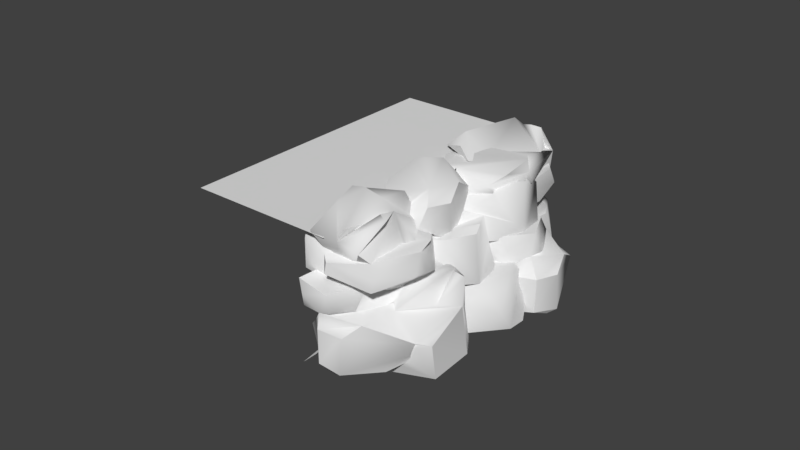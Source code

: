 # Source: Cliff_middle.blend  (saved by Blender 2.78.0; exported with 4.5.12 LTS)
import bpy
from mathutils import Matrix  # noqa: F401  (used for matrix-valued properties, if any)

bpy.ops.wm.read_factory_settings(use_empty=True)
scene = bpy.context.scene
scene.name = 'Scene'

# ---- collections
col_collection_1 = bpy.data.collections.new('Collection 1'); scene.collection.children.link(col_collection_1)

# ---- world
world_world = bpy.data.worlds.new('World'); scene.world = world_world
world_world.color = (0.05088, 0.05088, 0.05088)
world_world.use_sun_shadow = False
world_world.sun_shadow_jitter_overblur = 0.0
world_world.cycles.sampling_method = 'MANUAL'

# ---- meshes
me_scene_003 = bpy.data.meshes.new('Scene.003')
me_scene_003.from_pydata([(193.0, 224.6, -45.56), (251.8, 219.8, -41.77), (257.2, 226.9, -9.239), (155.6, 224.8, 45.25), (164.1, 223.9, -18.85), (173.8, 219.7, 58.0), (231.5, 219.3, 42.35), (190.0, 217.3, -57.8), (271.5, 203.1, -117.1), (161.2, 214.7, -68.72), (123.7, 211.3, -34.24), (251.6, 187.7, -57.72), (251.2, 174.8, -4.469), (154.4, 186.4, 59.28), (215.1, 194.4, 57.75), (265.9, 189.7, -5.487), (261.4, 211.2, 3.716), (143.8, 210.9, 50.24), (158.8, 209.0, 61.24), (132.4, 214.4, 12.08), (122.4, 205.9, -19.99), (205.4, 207.0, 62.57), (173.7, 189.1, 64.96), (161.0, 194.9, 34.72), (257.2, 199.7, 13.67), (256.3, 196.1, -22.05), (278.5, 125.4, -3.903), (269.9, 180.7, -30.08), (250.4, 149.8, 59.74), (264.7, 117.6, 47.55), (216.2, 129.2, 87.82), (175.1, 172.2, 79.4), (200.8, 123.7, 85.75), (257.0, 75.9, -57.63), (247.7, 32.89, -54.88), (242.2, 86.6, -38.71), (308.0, 0.3946, 62.78), (242.3, 5.041, 77.42), (301.6, 6.259, -52.0), (260.8, 98.77, -26.19), (325.5, 88.77, 27.33), (289.5, 96.51, -36.16), (291.5, 69.93, 84.63), (263.5, 69.89, 82.12), (330.9, 52.86, -37.79), (279.0, 78.48, -59.33), (319.7, 67.0, 55.16), (234.4, 45.36, 83.91), (322.9, 8.739, 59.59), (290.5, 11.39, 84.07), (224.5, 136.7, 54.65), (281.1, 129.5, 46.73), (236.0, 136.7, -46.2), (264.4, 136.4, -6.036), (252.9, 129.5, -51.9), (281.6, 124.7, -19.97), (228.5, 132.3, 75.49), (172.6, 124.1, 68.57), (243.6, 110.2, 80.92), (210.9, 98.38, 78.06), (277.5, 97.32, 62.46), (238.9, 89.26, 78.27), (291.2, 102.0, 50.74), (187.5, 85.33, 63.06), (273.7, 85.7, -34.9), (217.5, 86.07, -48.83), (294.8, 86.95, 16.95), (104.7, 222.7, 31.15), (45.03, 200.9, 95.39), (89.91, 233.4, 50.07), (172.1, 152.8, 81.96), (48.6, 202.7, 121.6), (108.6, 245.5, 62.59), (136.2, 236.3, 149.8), (173.3, 235.5, 116.1), (137.3, 243.3, 52.62), (139.2, 216.7, 173.4), (178.7, 199.6, 51.0), (141.2, 213.2, 28.84), (126.7, 225.3, 29.45), (167.5, 213.8, 143.9), (82.14, 192.1, 172.7), (170.6, 155.5, 148.4), (141.9, 148.0, 182.9), (130.5, 183.7, 157.0), (92.1, 170.5, 122.9), (69.94, 76.86, 234.5), (12.9, 80.69, 199.5), (10.11, 219.9, 187.6), (25.89, 234.3, 161.6), (10.2, 109.8, 158.0), (7.858, 109.4, 214.5), (83.8, 242.8, 207.8), (-2.058, 216.5, 277.1), (88.24, 233.9, 241.5), (99.42, 229.8, 256.5), (131.3, 103.7, 207.2), (54.91, 150.6, 257.3), (74.3, 203.0, 307.1), (118.0, 118.3, 233.2), (61.02, 101.8, 243.8), (101.1, 228.4, 216.8), (122.7, 159.8, 210.8), (128.9, 177.3, 200.0), (50.61, 241.0, 177.6), (103.3, 234.6, 161.5), (122.9, 159.0, 163.6), (166.1, 164.6, 165.0), (170.8, 171.7, 142.8), (206.4, 169.6, 112.3), (96.05, 160.0, 67.93), (205.5, 166.1, 76.6), (204.1, 162.0, 131.9), (227.7, 95.38, 94.74), (190.0, 107.8, 48.1), (219.0, 150.7, 68.57), (228.1, 84.66, 113.7), (213.9, 87.57, 146.2), (165.4, 99.16, 186.5), (150.0, 93.71, 184.4), (144.6, 178.4, 234.1), (150.6, 179.7, 197.7), (127.8, 185.3, 181.3), (116.3, 178.4, 135.4), (145.0, 173.5, 167.4), (17.01, 180.8, 274.8), (77.64, 181.2, 292.2), (21.65, 173.0, 285.3), (92.65, 159.0, 297.6), (19.98, 156.0, 287.8), (141.0, 146.2, 249.8), (88.0, 138.1, 295.0), (154.7, 150.9, 238.1), (50.94, 134.2, 250.4), (33.86, 137.7, 245.2), (126.1, 134.1, 247.7), (38.22, 134.7, 215.4), (137.2, 134.5, 152.5), (158.3, 135.8, 204.3), (151.7, 136.7, 174.5), (148.9, 145.9, 160.9), (20.15, 159.6, 217.9), (171.1, 82.27, 154.6), (254.6, 92.87, 103.3), (144.2, 83.23, 58.9), (253.6, 89.29, 67.56), (275.8, 18.61, 85.71), (267.2, 73.92, 59.53), (268.0, 6.348, 90.87), (276.3, 7.902, 104.6), (247.7, 43.0, 149.3), (262.0, 10.81, 137.2), (206.2, 70.78, 27.28), (198.2, 16.95, 175.4), (198.0, 62.5, 175.4), (180.0, 31.81, 147.6), (201.8, 45.57, 159.1), (166.3, 83.14, 137.3), (203.0, 0.8621, 160.5), (169.4, -25.57, 241.5), (102.5, -21.74, 243.0), (93.7, 117.5, 234.5), (92.86, 131.8, 204.1), (77.75, 7.379, 209.6), (96.58, 61.45, 251.0), (104.2, 42.13, 257.3), (106.4, 7.005, 258.3), (113.4, 25.84, 266.7), (170.9, 106.4, 253.5), (183.4, 131.5, 193.3), (200.9, 127.4, 199.9), (208.7, 0.7392, 204.0), (144.6, 48.47, 268.2), (116.5, 66.93, 253.8), (169.2, 48.18, 268.8), (204.9, 100.6, 236.1), (181.7, 126.0, 173.4), (157.9, 132.2, 162.1), (105.5, 219.8, 204.5), (48.68, 226.9, 284.9), (79.1, 189.7, 233.2), (40.54, 211.2, 291.1), (-19.32, 194.6, 246.1), (15.08, 201.7, 215.3), (58.1, 199.7, 233.8), (83.25, 125.4, 245.2), (90.56, 151.3, 241.5), (66.45, 114.7, 253.9), (30.97, 117.6, 255.5), (-26.54, 129.2, 229.7), (-31.51, 169.3, 214.8), (36.38, 0.3946, 301.1), (106.1, 6.056, 285.1), (-5.708, 5.041, 248.5), (136.6, 6.259, 244.8), (95.45, 98.77, 219.5), (75.91, 88.77, 301.2), (9.485, 69.93, 295.9), (-0.5945, 69.89, 269.6), (113.3, 93.19, 259.8), (140.1, 66.41, 233.9), (48.38, 67.0, 308.2), (-15.02, 45.36, 244.3), (45.79, 8.739, 313.0), (9.52, 11.39, 294.7), (136.9, 27.84, 271.0), (6.88, 136.7, 222.5), (24.1, 129.5, 300.1), (74.26, 130.8, 259.2), (78.92, 136.4, 231.6), (115.0, 129.5, 201.0), (-24.88, 132.3, 265.6), (-19.01, 110.2, 273.1), (12.53, 97.32, 295.4), (-18.68, 89.26, 267.7), (29.08, 102.0, 302.6), (60.81, 95.9, 277.4), (71.69, 86.95, 269.0), (112.8, 92.97, 228.9), (106.5, 97.09, 241.5), (4.327, 92.87, 235.0), (8.293, 87.3, 186.6), (28.11, 89.29, 264.1), (1.621, 18.61, 282.3), (8.923, 44.48, 278.6), (26.92, 31.09, 227.9), (-15.18, 7.902, 291.0), (23.71, 31.13, 199.0), (11.4, 78.2, 266.0), (22.06, 57.39, 184.9), (23.4, 70.78, 194.0), (221.7, 183.0, -146.1), (210.6, 183.7, -168.2), (139.2, 170.5, -94.33), (167.3, 219.9, 6.189), (149.4, 234.3, -18.36), (216.9, 242.8, -136.2), (268.5, 208.9, -76.61), (244.6, 233.9, -133.2), (261.2, 229.8, -134.6), (257.3, 103.7, -149.6), (249.0, 150.6, -8.389), (254.5, 164.1, -21.46), (285.1, 203.0, -107.0), (276.1, 118.3, -127.4), (238.8, 101.8, -19.24), (230.3, 228.4, -145.5), (257.2, 159.8, -140.3), (249.7, 177.3, -150.2), (149.5, 241.0, -62.53), (207.4, 87.57, -197.8), (225.9, 99.16, -137.6), (218.1, 93.71, -124.2), (239.7, 139.3, -168.3), (285.1, 183.2, -80.39), (276.0, 178.4, -128.8), (244.7, 179.7, -148.3), (174.1, 178.4, -140.6), (214.6, 173.5, -154.8), (226.6, 180.8, 6.033), (240.4, 173.0, 8.499), (293.1, 159.0, -81.02), (263.9, 147.2, -23.24), (289.1, 146.2, -119.5), (274.8, 138.1, -49.04), (283.6, 150.9, -136.6), (241.1, 134.2, -7.381), (267.4, 134.1, -77.86), (253.8, 135.8, -152.9), (210.1, 145.9, -160.9), (195.6, 31.81, -166.1), (206.5, 45.57, -165.1), (183.0, 81.28, -149.4), (194.0, -16.53, -159.0), (208.3, 0.862, -165.6), (244.6, -33.89, -114.8), (270.1, -25.57, -103.6), (254.0, -21.74, -57.86), (242.8, 117.5, -52.98), (214.4, 131.8, -63.88), (258.0, 99.38, -48.94), (259.1, 61.45, -49.31), (269.6, 7.005, -55.56), (280.1, 25.84, -58.77), (206.2, 140.4, -122.4), (281.8, 106.4, -100.3), (281.9, 98.86, -86.8), (231.0, 131.5, -134.9), (243.8, 127.4, -148.6), (250.6, 0.7391, -154.2), (295.2, 48.18, -92.83), (278.8, 100.6, -138.4), (211.9, 126.0, -141.0), (200.5, 132.2, -140.0), (234.9, 210.6, -156.1), (10.48, 210.6, -266.0), (19.1, 210.6, 284.4), (194.6, 218.0, -20.09), (104.0, 218.0, 164.9), (-205.3, 210.6, 174.4), (30.75, 218.0, 129.0), (121.4, 218.0, -55.96), (127.0, 210.6, 64.16), (-97.42, 210.6, -45.8)], [], [(43, 42, 60, 145), (79, 3, 19), (21, 6, 2, 3, 5), (269, 258, 256, 255, 265, 268), (52, 25, 27), (16, 2, 6), (243, 11, 8), (3, 79, 17), (19, 10, 20), (18, 5, 3), (298, 81, 122, 76, 73), (290, 276, 289, 291), (28, 30, 29), (29, 30, 32), (57, 111, 31), (42, 43, 47, 37, 49), (49, 36, 48), (26, 27, 25, 24, 28, 29), (132, 120, 126, 128, 130), (59, 63, 61), (55, 64, 54), (41, 64, 55), (67, 68, 69), (168, 199, 172, 173, 165, 167, 174, 175), (200, 172, 205, 194), (40, 44, 45, 41), (122, 81, 82), (113, 116, 114), (33, 35, 39, 41, 45), (89, 300, 88), (90, 87, 91), (235, 234, 297, 237, 236, 249), (101, 92, 181), (101, 181, 94), (112, 117, 116, 113, 30, 111, 109), (94, 95, 101), (100, 87, 86), (104, 300, 89), (56, 57, 59, 61, 58), (104, 92, 105), (241, 245, 244, 243, 242), (15, 12, 11, 243), (110, 106, 107, 108, 109, 111, 31), (113, 114, 30), (30, 114, 115), (107, 106, 139), (105, 123, 85, 300, 104), (160, 159, 174, 167, 166), (111, 30, 115), (117, 118, 119), (215, 207, 211, 212, 213), (130, 128, 131), (208, 207, 215, 216), (14, 24, 23, 22), (131, 133, 135), (268, 265, 263, 264, 267), (200, 218, 199, 172), (148, 146, 149), (117, 142, 154), (41, 55, 51, 62, 66), (146, 147, 145, 143, 150, 151, 149), (147, 152, 145), (150, 154, 153, 151), (156, 158, 155), (163, 160, 166), (199, 99, 219), (176, 168, 169), (219, 99, 161), (199, 173, 172), (173, 199, 219), (173, 219, 164), (169, 170, 176), (89, 88, 93, 181, 92, 104), (256, 231, 248, 254, 255), (197, 201, 196, 213), (277, 276, 290, 283, 282), (176, 177, 139), (112, 107, 139, 118, 117), (190, 189, 188, 125, 182), (298, 73, 72, 69, 68, 71), (196, 172, 199), (201, 197, 204, 203), (180, 184, 125), (2, 16, 15, 243, 1), (195, 198, 213), (213, 198, 197), (42, 46, 40, 60), (8, 7, 0, 1, 243), (46, 42, 49, 48), (188, 187, 185, 186, 125), (191, 192, 203), (193, 191, 204), (204, 191, 203), (211, 207, 208, 209, 206), (218, 210, 209, 208, 161, 219), (213, 212, 214), (205, 172, 203, 192, 194), (126, 127, 129, 131, 128), (208, 216, 161), (161, 216, 219), (219, 216, 217), (181, 98, 95, 94), (75, 72, 73, 74), (276, 275, 273, 274, 289), (108, 80, 76, 122, 82), (285, 286, 290, 291), (67, 69, 72, 75, 79), (76, 80, 74, 73), (64, 65, 278, 54), (218, 195, 213, 196, 199), (101, 84, 123, 105, 92), (109, 108, 107, 112), (293, 284, 292, 272), (246, 232, 257, 233, 301, 249, 236), (239, 243, 244, 240, 253, 247, 248, 232, 246), (183, 134, 97, 98, 181, 93), (138, 132, 130, 131, 135), (122, 121, 124, 123), (15, 16, 6, 21, 14, 260, 12), (62, 51, 56, 58, 60), (3, 2, 1, 0, 4, 9, 10, 19), (133, 131, 129, 134), (176, 170, 154, 156, 157, 177), (46, 48, 44, 40), (97, 100, 99, 98), (222, 224, 228), (228, 230, 222), (221, 220, 230), (286, 285, 284, 279, 278, 280), (229, 230, 227), (223, 226, 225), (231, 256, 258, 257), (171, 158, 156, 154, 170, 175), (66, 62, 60, 147), (41, 39, 145, 60, 40), (52, 54, 278, 65), (184, 183, 182, 125), (168, 176, 139, 162, 161, 99, 199), (103, 84, 101, 95, 98, 99, 96, 83, 102), (120, 121, 122, 103, 180, 125, 127, 126), (38, 44, 48), (138, 139, 140, 124, 121, 120, 132), (33, 45, 44, 38, 282, 34), (217, 216, 215, 213, 214, 222), (18, 13, 14, 21, 5), (82, 70, 77), (303, 302, 294, 295), (111, 30, 28, 24, 14, 22, 31), (51, 55, 54, 52, 53, 50, 56), (291, 288, 287, 285), (52, 27, 26), (255, 254, 261, 263, 265), (117, 154, 150, 143), (74, 77, 78, 79, 75), (178, 179, 181, 180), (117, 143, 145, 144, 142), (235, 301, 234), (246, 236, 237), (246, 237, 238), (237, 239, 238), (237, 242, 243), (243, 8, 237), (239, 237, 8), (243, 239, 8), (238, 239, 246), (249, 301, 235), (201, 203, 172, 196), (137, 138, 135, 136), (250, 251, 252), (127, 125, 141, 134, 129), (11, 254, 248), (74, 80, 108, 82, 77), (61, 147, 60, 58), (263, 261, 264), (262, 266, 264), (264, 266, 267), (268, 284, 269), (254, 260, 262, 264, 261), (271, 274, 270), (292, 284, 285), (292, 285, 287), (168, 175, 170, 169), (271, 272, 292, 288, 291, 289, 274), (280, 281, 283, 290, 286), (260, 254, 11, 259), (287, 288, 292), (171, 159, 158), (197, 198, 202, 193, 204), (174, 159, 171, 175), (299, 296, 302, 303)])
me_scene_003.polygons.foreach_set('use_smooth', [1, 1, 1, 1, 1, 1, 1, 1, 1, 1, 1, 1, 1, 1, 1, 1, 1, 1, 1, 1, 1, 1, 1, 1, 1, 1, 1, 1, 1, 1, 1, 1, 1, 1, 1, 1, 1, 1, 1, 1, 1, 1, 1, 1, 1, 1, 1, 1, 1, 1, 1, 1, 1, 1, 1, 1, 1, 1, 1, 1, 1, 1, 1, 1, 1, 1, 1, 1, 1, 1, 1, 1, 1, 1, 1, 1, 1, 1, 1, 1, 1, 1, 1, 1, 1, 1, 1, 1, 1, 1, 1, 1, 1, 1, 1, 1, 1, 1, 1, 1, 1, 1, 1, 1, 1, 1, 1, 1, 1, 1, 1, 1, 1, 1, 1, 1, 1, 1, 1, 1, 1, 1, 1, 1, 1, 1, 1, 1, 1, 1, 1, 1, 1, 1, 1, 1, 1, 1, 1, 1, 1, 1, 1, 1, 1, 1, 0, 1, 1, 1, 1, 1, 1, 1, 1, 1, 1, 1, 1, 1, 1, 1, 1, 1, 1, 1, 1, 1, 1, 1, 1, 1, 1, 1, 1, 1, 1, 1, 1, 1, 1, 1, 1, 1, 1, 1, 1, 1, 1, 0])
_k = set([(1, 2), (2, 6), (6, 21), (7, 8), (8, 237), (8, 239), (8, 243), (9, 10), (10, 20), (12, 260), (13, 14), (14, 22), (14, 260), (15, 16), (17, 79), (22, 23), (22, 31), (24, 25), (26, 29), (29, 30), (30, 32), (30, 113), (31, 57), (31, 111), (33, 34), (33, 35), (33, 45), (35, 39), (36, 48), (37, 49), (38, 282), (39, 41), (40, 44), (40, 46), (41, 45), (41, 64), (42, 43), (42, 46), (42, 49), (42, 60), (43, 47), (44, 45), (48, 49), (51, 55), (51, 56), (52, 54), (54, 55), (54, 278), (56, 57), (60, 62), (61, 63), (61, 147), (64, 65), (65, 278), (66, 147), (67, 69), (67, 79), (68, 69), (69, 72), (70, 77), (72, 75), (73, 76), (74, 77), (74, 80), (75, 79), (76, 80), (76, 122), (77, 78), (78, 79), (81, 298), (84, 101), (84, 123), (85, 123), (86, 87), (86, 100), (87, 91), (88, 89), (89, 300), (92, 104), (94, 95), (94, 101), (97, 98), (97, 100), (97, 134), (98, 99), (104, 300), (105, 123), (106, 107), (106, 110), (106, 139), (107, 112), (108, 109), (109, 112), (113, 116), (114, 116), (116, 117), (117, 118), (117, 142), (118, 119), (120, 121), (120, 126), (121, 124), (123, 124), (125, 127), (125, 141), (126, 127), (127, 129), (129, 131), (129, 134), (130, 132), (131, 133), (131, 135), (133, 134), (135, 138), (138, 139), (142, 144), (142, 154), (146, 147), (146, 149), (148, 149), (149, 151), (154, 170), (156, 157), (156, 158), (157, 177), (158, 171), (159, 160), (159, 171), (159, 174), (160, 166), (161, 162), (161, 208), (164, 219), (165, 167), (166, 167), (168, 199), (169, 170), (169, 176), (171, 175), (172, 196), (172, 200), (174, 175), (180, 181), (180, 184), (183, 184), (185, 186), (185, 187), (187, 188), (188, 189), (191, 192), (191, 193), (191, 203), (192, 194), (193, 204), (194, 205), (195, 218), (196, 201), (197, 201), (197, 204), (197, 213), (198, 202), (199, 218), (199, 219), (203, 204), (207, 208), (207, 211), (208, 216), (213, 215), (214, 222), (216, 217), (217, 222), (218, 219), (220, 221), (221, 230), (223, 226), (224, 228), (227, 229), (229, 230), (232, 246), (232, 257), (233, 257), (234, 235), (235, 301), (236, 249), (238, 239), (238, 246), (241, 242), (241, 245), (243, 244), (249, 301), (250, 251), (251, 252), (254, 255), (254, 260), (255, 256), (256, 258), (257, 258), (259, 260), (263, 265), (264, 266), (264, 267), (267, 268), (268, 284), (271, 272), (271, 274), (272, 293), (273, 274), (274, 289), (275, 276), (276, 277), (276, 289), (276, 290), (277, 282), (278, 279), (278, 280), (280, 281), (280, 286), (281, 283), (282, 283), (285, 286), (287, 288), (287, 292), (289, 291), (290, 291)])
me_scene_003.attributes.new('sharp_edge', 'BOOLEAN', 'EDGE').data.foreach_set('value', [ (min(e.vertices), max(e.vertices)) in _k for e in me_scene_003.edges])
_uv = me_scene_003.uv_layers.new(name='UVSet0')
_uv.uv.foreach_set('vector', [0.794, 0.9341, 0.7912, 0.931, 0.7943, 0.9287, 0.7957, 0.933, 0.9611, 0.9274, 0.9647, 0.9256, 0.9606, 0.9297, 0.9738, 0.9241, 0.9749, 0.9295, 0.9751, 0.9373, 0.9647, 0.9256, 0.9677, 0.9242, 0.8684, 0.9237, 0.8709, 0.9279, 0.8671, 0.9312, 0.8632, 0.9347, 0.86, 0.9323, 0.8614, 0.9266, 0.8236, 0.9132, 0.8321, 0.9175, 0.8293, 0.9181, 0.9774, 0.936, 0.9751, 0.9373, 0.9749, 0.9295, 0.9752, 0.9428, 0.9775, 0.9456, 0.9738, 0.9456, 0.9653, 0.9235, 0.9611, 0.9274, 0.9628, 0.9237, 0.9606, 0.9297, 0.9558, 0.9354, 0.955, 0.9331, 0.9654, 0.9217, 0.9677, 0.9242, 0.9653, 0.9235, 0.794, 0.9341, 0.7955, 0.9399, 0.7874, 0.9338, 0.7912, 0.931, 0.7943, 0.9287, 0.8548, 0.85, 0.866, 0.8424, 0.8703, 0.8515, 0.8578, 0.8612, 0.8384, 0.9321, 0.8465, 0.9345, 0.836, 0.9377, 0.8947, 0.9893, 0.8908, 0.9942, 0.8892, 0.9941, 0.8536, 0.932, 0.8471, 0.9277, 0.8504, 0.925, 0.7912, 0.931, 0.794, 0.9341, 0.7955, 0.9399, 0.7892, 0.9433, 0.7842, 0.9362, 0.7685, 0.9807, 0.7677, 0.9835, 0.7661, 0.984, 0.8227, 0.9233, 0.8302, 0.9191, 0.8321, 0.9197, 0.8344, 0.922, 0.8384, 0.9321, 0.8258, 0.9309, 0.86, 0.9323, 0.8632, 0.9347, 0.8619, 0.9422, 0.8576, 0.9406, 0.858, 0.9342, 0.8617, 0.95, 0.8632, 0.9548, 0.8572, 0.9484, 0.8709, 0.9279, 0.8765, 0.9238, 0.877, 0.9306, 0.8684, 0.9237, 0.8697, 0.9217, 0.8709, 0.9279, 0.8098, 0.9219, 0.8094, 0.9351, 0.808, 0.9251, 0.8533, 0.8594, 0.8464, 0.8577, 0.8503, 0.85, 0.8456, 0.8532, 0.8429, 0.8498, 0.8442, 0.8467, 0.8548, 0.85, 0.8578, 0.8612, 0.8085, 0.9158, 0.8007, 0.9139, 0.8003, 0.9101, 0.8028, 0.9052, 0.7947, 0.9225, 0.8007, 0.9139, 0.8082, 0.9189, 0.8043, 0.9207, 0.7874, 0.9338, 0.7955, 0.9399, 0.7803, 0.9301, 0.8227, 0.9233, 0.8218, 0.9265, 0.8236, 0.9132, 0.8098, 0.9219, 0.808, 0.9251, 0.8051, 0.9243, 0.8043, 0.9207, 0.8082, 0.9189, 0.8411, 0.8653, 0.8352, 0.8666, 0.8428, 0.8611, 0.8322, 0.8491, 0.8361, 0.8418, 0.8408, 0.8447, 0.8411, 0.8653, 0.8428, 0.8611, 0.8468, 0.8608, 0.8533, 0.8594, 0.8507, 0.8704, 0.8452, 0.8696, 0.8533, 0.87, 0.8507, 0.8704, 0.8533, 0.8594, 0.8533, 0.87, 0.8533, 0.8594, 0.8545, 0.8687, 0.8355, 0.9248, 0.8258, 0.9309, 0.8218, 0.9265, 0.8227, 0.9233, 0.8262, 0.9215, 0.8321, 0.9197, 0.8344, 0.922, 0.8545, 0.8687, 0.8577, 0.8683, 0.8537, 0.872, 0.8531, 0.8413, 0.8423, 0.8381, 0.8532, 0.8368, 0.8442, 0.8706, 0.8384, 0.8714, 0.8411, 0.8653, 0.8629, 0.9439, 0.8695, 0.9511, 0.8617, 0.95, 0.8572, 0.9484, 0.8587, 0.9451, 0.8452, 0.8696, 0.8507, 0.8704, 0.8497, 0.8724, 0.8548, 0.85, 0.8618, 0.8445, 0.8676, 0.8526, 0.8578, 0.8612, 0.8561, 0.8531, 0.9802, 0.9377, 0.983, 0.9372, 0.9775, 0.9456, 0.9752, 0.9428, 0.8428, 0.9071, 0.8488, 0.9213, 0.8429, 0.9247, 0.8406, 0.9225, 0.8344, 0.922, 0.8321, 0.9175, 0.8333, 0.9155, 0.8227, 0.9233, 0.8236, 0.9132, 0.8262, 0.9215, 0.8262, 0.9215, 0.8236, 0.9132, 0.8293, 0.9181, 0.8429, 0.9247, 0.8488, 0.9213, 0.8471, 0.9277, 0.8497, 0.8724, 0.8497, 0.8798, 0.8436, 0.8813, 0.8384, 0.8714, 0.8442, 0.8706, 0.8423, 0.8381, 0.8532, 0.8368, 0.8548, 0.85, 0.8442, 0.8467, 0.8431, 0.8433, 0.8321, 0.9197, 0.8262, 0.9215, 0.8302, 0.9191, 0.8947, 0.9893, 0.8908, 0.9942, 0.8892, 0.9941, 0.86, 0.9323, 0.8632, 0.9347, 0.8619, 0.9422, 0.8576, 0.9406, 0.858, 0.9342, 0.858, 0.9342, 0.8576, 0.9406, 0.8541, 0.9392, 0.8671, 0.9312, 0.8632, 0.9347, 0.86, 0.9323, 0.8624, 0.9307, 0.8429, 0.9247, 0.8344, 0.922, 0.8468, 0.9163, 0.8488, 0.9213, 0.8528, 0.9839, 0.8573, 0.9812, 0.8526, 0.9868, 0.8614, 0.9266, 0.86, 0.9323, 0.858, 0.9342, 0.8541, 0.9392, 0.855, 0.9341, 0.8085, 0.9158, 0.8043, 0.9207, 0.8018, 0.92, 0.8007, 0.9139, 0.8204, 0.9238, 0.8227, 0.9233, 0.8218, 0.9265, 0.8429, 0.9247, 0.8488, 0.9213, 0.8471, 0.9277, 0.8684, 0.9237, 0.8709, 0.9279, 0.8632, 0.9347, 0.86, 0.9323, 0.8614, 0.9266, 0.8227, 0.9233, 0.8302, 0.9191, 0.8321, 0.9197, 0.8344, 0.922, 0.8384, 0.9321, 0.8258, 0.9309, 0.8218, 0.9265, 0.8293, 0.9181, 0.8313, 0.9081, 0.8321, 0.9175, 0.8384, 0.9321, 0.8471, 0.9277, 0.8892, 0.9941, 0.836, 0.9377, 0.8563, 0.8853, 0.8558, 0.8927, 0.852, 0.8875, 0.8322, 0.8491, 0.8361, 0.8418, 0.8408, 0.8447, 0.8464, 0.8577, 0.8468, 0.8608, 0.8434, 0.858, 0.8533, 0.87, 0.8533, 0.8594, 0.8545, 0.8687, 0.8434, 0.858, 0.8468, 0.8608, 0.8428, 0.8611, 0.8464, 0.8577, 0.8456, 0.8532, 0.8503, 0.85, 0.8456, 0.8532, 0.8464, 0.8577, 0.8434, 0.858, 0.8456, 0.8532, 0.8434, 0.858, 0.8423, 0.8531, 0.8545, 0.8687, 0.8577, 0.8683, 0.8537, 0.872, 0.8411, 0.8653, 0.8428, 0.8611, 0.8468, 0.8608, 0.8533, 0.8594, 0.8507, 0.8704, 0.8452, 0.8696, 0.8671, 0.9312, 0.8708, 0.9324, 0.8688, 0.9351, 0.8619, 0.9422, 0.8632, 0.9347, 0.7912, 0.931, 0.7892, 0.9243, 0.7947, 0.9225, 0.7943, 0.9287, 0.8423, 0.8381, 0.8532, 0.8368, 0.8548, 0.85, 0.8442, 0.8467, 0.8431, 0.8433, 0.8537, 0.872, 0.8497, 0.8724, 0.8507, 0.8704, 0.8355, 0.9248, 0.8429, 0.9247, 0.8454, 0.9282, 0.8465, 0.9345, 0.8348, 0.9361, 0.8454, 0.9282, 0.8465, 0.9345, 0.836, 0.9377, 0.8346, 0.9272, 0.8429, 0.9247, 0.7957, 0.933, 0.7943, 0.9287, 0.8051, 0.9243, 0.808, 0.9251, 0.8094, 0.9351, 0.8061, 0.9375, 0.7947, 0.9225, 0.8007, 0.9139, 0.8018, 0.92, 0.7892, 0.9243, 0.7912, 0.931, 0.7842, 0.9362, 0.7803, 0.9301, 0.8321, 0.9197, 0.8344, 0.922, 0.8346, 0.9272, 0.9751, 0.9373, 0.9774, 0.936, 0.9802, 0.9377, 0.9752, 0.9428, 0.9741, 0.9415, 0.8051, 0.9243, 0.7957, 0.933, 0.7943, 0.9287, 0.7943, 0.9287, 0.7957, 0.933, 0.7912, 0.931, 0.7912, 0.931, 0.7892, 0.9243, 0.7947, 0.9225, 0.7943, 0.9287, 0.9738, 0.9456, 0.9648, 0.9422, 0.9658, 0.9401, 0.9741, 0.9415, 0.9752, 0.9428, 0.7892, 0.9243, 0.7912, 0.931, 0.7842, 0.9362, 0.7803, 0.9301, 0.8258, 0.9309, 0.8218, 0.9265, 0.8227, 0.9233, 0.8262, 0.9215, 0.8346, 0.9272, 0.7677, 0.9835, 0.7684, 0.9903, 0.7661, 0.984, 0.7732, 0.9801, 0.7677, 0.9835, 0.7685, 0.9807, 0.7685, 0.9807, 0.7677, 0.9835, 0.7661, 0.984, 0.8619, 0.9422, 0.8632, 0.9347, 0.8671, 0.9312, 0.8708, 0.9324, 0.866, 0.9424, 0.8765, 0.9238, 0.877, 0.9306, 0.8708, 0.9324, 0.8671, 0.9312, 0.8709, 0.9279, 0.8684, 0.9237, 0.858, 0.9342, 0.8576, 0.9406, 0.8541, 0.9392, 0.7982, 0.9112, 0.8007, 0.9139, 0.7833, 0.9149, 0.7934, 0.9082, 0.8028, 0.9052, 0.8629, 0.9439, 0.8695, 0.9511, 0.8677, 0.9533, 0.8572, 0.9484, 0.8587, 0.9451, 0.8671, 0.9312, 0.8624, 0.9307, 0.8709, 0.9279, 0.8709, 0.9279, 0.8624, 0.9307, 0.8684, 0.9237, 0.8684, 0.9237, 0.8613, 0.9291, 0.8614, 0.9266, 0.8533, 0.8594, 0.8578, 0.8612, 0.8577, 0.8683, 0.8545, 0.8687, 0.8043, 0.9207, 0.8051, 0.9243, 0.7943, 0.9287, 0.7947, 0.9225, 0.8491, 0.9763, 0.847, 0.979, 0.8403, 0.979, 0.8402, 0.9754, 0.8439, 0.9735, 0.7833, 0.9265, 0.7892, 0.9243, 0.7912, 0.931, 0.7874, 0.9338, 0.7803, 0.9301, 0.8533, 0.8594, 0.8518, 0.8578, 0.8548, 0.85, 0.8578, 0.8612, 0.8098, 0.9219, 0.808, 0.9251, 0.8051, 0.9243, 0.8043, 0.9207, 0.8082, 0.9189, 0.7912, 0.931, 0.7892, 0.9243, 0.7947, 0.9225, 0.7943, 0.9287, 0.8777, 0.923, 0.8853, 0.9296, 0.8783, 0.9289, 0.877, 0.9306, 0.8043, 0.9207, 0.8051, 0.9243, 0.7943, 0.9287, 0.7947, 0.9225, 0.8018, 0.92, 0.8537, 0.872, 0.8518, 0.8799, 0.8497, 0.8798, 0.8497, 0.8724, 0.8507, 0.8704, 0.8344, 0.922, 0.8406, 0.9225, 0.8429, 0.9247, 0.8355, 0.9248, 0.8497, 0.8724, 0.8507, 0.8704, 0.8537, 0.872, 0.8497, 0.8798, 0.8537, 0.872, 0.8518, 0.8799, 0.8497, 0.8798, 0.8436, 0.8813, 0.8384, 0.8714, 0.8452, 0.8696, 0.8507, 0.8704, 0.8577, 0.8683, 0.8578, 0.8612, 0.8676, 0.8526, 0.8727, 0.8534, 0.8721, 0.8618, 0.8668, 0.8603, 0.8588, 0.8791, 0.8518, 0.8799, 0.8537, 0.872, 0.8464, 0.8577, 0.8503, 0.85, 0.8548, 0.85, 0.8578, 0.8612, 0.8533, 0.8594, 0.8468, 0.8608, 0.8614, 0.9266, 0.86, 0.9323, 0.858, 0.9342, 0.8541, 0.9392, 0.855, 0.9341, 0.8708, 0.9324, 0.8671, 0.9312, 0.8709, 0.9279, 0.877, 0.9306, 0.9802, 0.9377, 0.9774, 0.936, 0.9749, 0.9295, 0.9738, 0.9241, 0.9767, 0.9251, 0.9826, 0.933, 0.983, 0.9372, 0.86, 0.9323, 0.8632, 0.9347, 0.8619, 0.9422, 0.8576, 0.9406, 0.858, 0.9342, 0.9647, 0.9256, 0.9751, 0.9373, 0.9741, 0.9415, 0.9658, 0.9401, 0.9626, 0.9352, 0.9597, 0.9429, 0.9558, 0.9354, 0.9606, 0.9297, 0.8632, 0.9548, 0.8572, 0.9484, 0.8677, 0.9533, 0.8657, 0.9564, 0.8537, 0.872, 0.8577, 0.8683, 0.8588, 0.8791, 0.8563, 0.8853, 0.8497, 0.8798, 0.8497, 0.8724, 0.7892, 0.9243, 0.7833, 0.9149, 0.8007, 0.9139, 0.7947, 0.9225, 0.8548, 0.85, 0.8618, 0.8445, 0.8676, 0.8526, 0.8578, 0.8612, 0.8321, 0.9197, 0.8262, 0.9215, 0.8302, 0.9191, 0.8293, 0.9181, 0.8313, 0.9081, 0.8321, 0.9175, 0.8351, 0.9091, 0.8333, 0.9155, 0.8313, 0.9081, 0.8518, 0.8578, 0.8533, 0.8594, 0.8507, 0.8704, 0.8411, 0.8653, 0.8428, 0.8611, 0.8434, 0.858, 0.8321, 0.9054, 0.8313, 0.9081, 0.8292, 0.9016, 0.8227, 0.9233, 0.8218, 0.9265, 0.8236, 0.9132, 0.8708, 0.9324, 0.8671, 0.9312, 0.8709, 0.9279, 0.877, 0.9306, 0.8703, 0.8515, 0.8761, 0.8557, 0.8721, 0.8618, 0.8663, 0.8637, 0.8577, 0.8683, 0.8578, 0.8612, 0.8614, 0.9266, 0.86, 0.9323, 0.858, 0.9342, 0.855, 0.9341, 0.8043, 0.9207, 0.8051, 0.9243, 0.7957, 0.933, 0.7943, 0.9287, 0.7947, 0.9225, 0.878, 0.9331, 0.877, 0.9306, 0.8783, 0.9289, 0.8853, 0.9296, 0.8344, 0.922, 0.8406, 0.9225, 0.8429, 0.9247, 0.8355, 0.9248, 0.8533, 0.8594, 0.8533, 0.87, 0.8507, 0.8704, 0.8411, 0.8653, 0.8428, 0.8611, 0.8468, 0.8608, 0.8464, 0.8577, 0.8588, 0.8791, 0.8518, 0.8799, 0.8537, 0.872, 0.8577, 0.8683, 0.8578, 0.8612, 0.8676, 0.8526, 0.8727, 0.8534, 0.8721, 0.8618, 0.8668, 0.8603, 0.8632, 0.9347, 0.8671, 0.9312, 0.8708, 0.9324, 0.8688, 0.9351, 0.866, 0.9424, 0.871, 0.9493, 0.8695, 0.9511, 0.8619, 0.9422, 0.8028, 0.9052, 0.8007, 0.9139, 0.7833, 0.9149, 0.8614, 0.9266, 0.8657, 0.9238, 0.8684, 0.9237, 0.8709, 0.9279, 0.8671, 0.9312, 0.8632, 0.9347, 0.86, 0.9323, 0.8098, 0.9219, 0.8082, 0.9189, 0.8007, 0.9139, 0.8195, 0.9145, 0.8193, 0.9198, 0.8156, 0.9234, 0.8614, 0.9266, 0.8613, 0.9291, 0.86, 0.9323, 0.858, 0.9342, 0.8541, 0.9392, 0.855, 0.9341, 0.9654, 0.9217, 0.9663, 0.918, 0.9767, 0.9251, 0.9738, 0.9241, 0.9677, 0.9242, 0.7833, 0.9149, 0.7934, 0.9082, 0.8007, 0.9139, 0.2448, 0.9966, 0.001108, 0.9966, 0.001108, 0.7574, 0.2448, 0.7574, 0.8454, 0.9282, 0.8465, 0.9345, 0.8384, 0.9321, 0.8344, 0.922, 0.8429, 0.9247, 0.8488, 0.9213, 0.8504, 0.925, 0.8632, 0.9347, 0.8709, 0.9279, 0.877, 0.9306, 0.878, 0.9331, 0.8708, 0.9324, 0.866, 0.9424, 0.8619, 0.9422, 0.8578, 0.8612, 0.8577, 0.8683, 0.8545, 0.8687, 0.8533, 0.8594, 0.8236, 0.9132, 0.8293, 0.9181, 0.8227, 0.9233, 0.8632, 0.9347, 0.8619, 0.9422, 0.8576, 0.9406, 0.858, 0.9342, 0.86, 0.9323, 0.8429, 0.9247, 0.8454, 0.9282, 0.8384, 0.9321, 0.8344, 0.922, 0.7947, 0.9225, 0.8007, 0.9139, 0.8085, 0.9158, 0.8082, 0.9189, 0.8043, 0.9207, 0.9752, 0.9428, 0.9751, 0.9373, 0.9774, 0.936, 0.9802, 0.9377, 0.8429, 0.9247, 0.8344, 0.922, 0.8321, 0.9175, 0.8428, 0.9071, 0.8488, 0.9213, 0.8411, 0.8653, 0.8352, 0.8666, 0.8428, 0.8611, 0.8533, 0.87, 0.8507, 0.8704, 0.8533, 0.8594, 0.8533, 0.87, 0.8533, 0.8594, 0.8545, 0.8687, 0.8533, 0.8594, 0.8577, 0.8683, 0.8545, 0.8687, 0.8533, 0.8594, 0.8561, 0.8531, 0.8578, 0.8612, 0.8578, 0.8612, 0.8568, 0.8635, 0.8533, 0.8594, 0.8577, 0.8683, 0.8533, 0.8594, 0.8568, 0.8635, 0.8578, 0.8612, 0.8577, 0.8683, 0.8568, 0.8635, 0.8545, 0.8687, 0.8577, 0.8683, 0.8537, 0.872, 0.8442, 0.8706, 0.8384, 0.8714, 0.8411, 0.8653, 0.7892, 0.9243, 0.7833, 0.9149, 0.8007, 0.9139, 0.7947, 0.9225, 0.8586, 0.9937, 0.8536, 0.9919, 0.8526, 0.9868, 0.8606, 0.9826, 0.8947, 0.9893, 0.8908, 0.9942, 0.8892, 0.9941, 0.8695, 0.9511, 0.871, 0.9493, 0.876, 0.9495, 0.8753, 0.9549, 0.8712, 0.9538, 0.866, 0.9424, 0.8619, 0.9422, 0.8688, 0.9351, 0.7947, 0.9225, 0.7892, 0.9243, 0.7864, 0.9183, 0.7833, 0.9149, 0.8007, 0.9139, 0.8541, 0.9392, 0.855, 0.9341, 0.858, 0.9342, 0.8576, 0.9406, 0.858, 0.9342, 0.8576, 0.9406, 0.8541, 0.9392, 0.8617, 0.95, 0.8632, 0.9548, 0.8572, 0.9484, 0.8528, 0.9839, 0.8573, 0.9812, 0.8526, 0.9868, 0.8614, 0.9266, 0.8657, 0.9238, 0.8684, 0.9237, 0.8629, 0.9439, 0.8695, 0.9511, 0.8617, 0.95, 0.8572, 0.9484, 0.8587, 0.9451, 0.8563, 0.8853, 0.8558, 0.8927, 0.852, 0.8875, 0.8533, 0.87, 0.8507, 0.8704, 0.8533, 0.8594, 0.8533, 0.87, 0.8533, 0.8594, 0.8545, 0.8687, 0.8533, 0.8594, 0.8578, 0.8612, 0.8577, 0.8683, 0.8545, 0.8687, 0.8563, 0.8853, 0.8518, 0.8799, 0.8537, 0.872, 0.8577, 0.8683, 0.8578, 0.8612, 0.8703, 0.8515, 0.8761, 0.8557, 0.8434, 0.858, 0.8423, 0.8531, 0.8442, 0.8467, 0.8548, 0.85, 0.8518, 0.8578, 0.8695, 0.9511, 0.8629, 0.9439, 0.866, 0.9424, 0.871, 0.9493, 0.8545, 0.8687, 0.8577, 0.8683, 0.8537, 0.872, 0.8439, 0.9735, 0.8491, 0.9763, 0.8402, 0.9754, 0.7912, 0.931, 0.794, 0.9341, 0.7955, 0.9399, 0.7892, 0.9433, 0.7842, 0.9362, 0.8548, 0.85, 0.866, 0.8424, 0.8703, 0.8515, 0.8578, 0.8612, 0.005604, 0.9978, 0.005604, 0.7548, 0.244, 0.7548, 0.244, 0.9978])
_uv.active_render = True
_uv = me_scene_003.uv_layers.new(name='UVSet1')
_uv.uv.foreach_set('vector', [0.4928, 0.6739, 0.5416, 0.7502, 0.6154, 0.6836, 0.5216, 0.6419, 0.003906, 0.7215, 0.05832, 0.798, 0.02393, 0.6672, 0.6457, 0.257, 0.3324, 0.8645, 0.4612, 0.6946, 0.05832, 0.798, 0.7351, 0.3377, 0.1456, 0.6329, 0.161, 0.7301, 0.2735, 0.7487, 0.09472, 0.1331, 0.08116, 0.02993, 0.2964, 0.5878, 0.1394, 0.8421, 0.3069, 0.3477, 0.2243, 0.9774, 0.262, 0.3376, 0.2137, 0.3962, 0.4258, 0.3962, 0.07078, 0.3318, 0.03515, 0.2437, 0.003906, 0.3007, 0.5715, 0.1287, 0.7023, 0.1501, 0.6255, 0.09899, 0.7532, 0.1762, 0.9311, 0.16, 0.8859, 0.1275, 0.8014, 0.315, 0.7351, 0.3377, 0.7944, 0.3537, 0.6762, 0.2063, 0.7601, 0.1286, 0.5861, 0.09553, 0.5416, 0.7502, 0.6154, 0.6836, 0.1926, 0.5157, 0.378, 0.6672, 0.2511, 0.7217, 0.1993, 0.9771, 0.5827, 0.1759, 0.4587, 0.2409, 0.6424, 0.2624, 0.384, 0.6602, 0.384, 0.4735, 0.3445, 0.4463, 0.7686, 0.3924, 0.8871, 0.4808, 0.9014, 0.4057, 0.5861, 0.2044, 0.6762, 0.2063, 0.7601, 0.1286, 0.7545, 0.003906, 0.5967, 0.01354, 0.5822, 0.07996, 0.5058, 0.0231, 0.4558, 0.04735, 0.7971, 0.2221, 0.806, 0.03193, 0.7681, 0.003906, 0.6935, 0.007657, 0.5827, 0.1759, 0.6562, 0.2291, 0.08116, 0.02993, 0.09472, 0.1331, 0.2664, 0.1634, 0.2734, 0.07496, 0.1454, 0.01696, 0.39, 0.05254, 0.4888, 0.006275, 0.2968, 0.003906, 0.161, 0.7301, 0.09675, 0.6196, 0.0124, 0.7566, 0.1456, 0.6329, 0.09675, 0.6196, 0.161, 0.7301, 0.393, 0.9503, 0.1116, 0.9333, 0.3256, 0.9971, 0.3385, 0.5329, 0.3273, 0.3981, 0.1954, 0.4575, 0.2487, 0.3854, 0.1867, 0.3528, 0.1408, 0.3789, 0.1926, 0.5157, 0.3274, 0.6288, 0.5673, 0.9511, 0.7082, 0.9313, 0.7013, 0.8511, 0.6316, 0.7713, 0.3222, 0.2799, 0.1342, 0.1457, 0.003906, 0.2958, 0.09603, 0.3352, 0.5861, 0.09553, 0.7601, 0.1286, 0.4558, 0.04735, 0.3134, 0.8142, 0.3591, 0.7671, 0.1394, 0.8421, 0.8154, 0.3391, 0.7371, 0.3645, 0.753, 0.439, 0.8368, 0.4757, 0.8702, 0.3835, 0.8114, 0.4112, 0.7448, 0.3341, 0.7983, 0.4934, 0.5168, 0.512, 0.4798, 0.6319, 0.5595, 0.645, 0.4932, 0.1053, 0.4655, 0.1839, 0.528, 0.2244, 0.6257, 0.3026, 0.6806, 0.09709, 0.59, 0.0593, 0.7075, 0.1326, 0.6806, 0.09709, 0.6257, 0.3026, 0.7075, 0.1326, 0.6257, 0.3026, 0.7107, 0.162, 0.6411, 0.04244, 0.6562, 0.2291, 0.7454, 0.2624, 0.7971, 0.2221, 0.81, 0.1414, 0.7681, 0.003906, 0.6935, 0.007657, 0.7107, 0.162, 0.7419, 0.1977, 0.7372, 0.1184, 0.07249, 0.5145, 0.004127, 0.3577, 0.003906, 0.5275, 0.5811, 0.03795, 0.4829, 0.003906, 0.4932, 0.1053, 0.3097, 0.1634, 0.5165, 0.1634, 0.39, 0.05254, 0.2968, 0.003906, 0.2734, 0.07496, 0.003906, 0.2405, 0.04322, 0.3302, 0.07435, 0.3055, 0.1926, 0.5157, 0.07249, 0.5145, 0.258, 0.7656, 0.1993, 0.9771, 0.2235, 0.5505, 0.5017, 0.6575, 0.5782, 0.6567, 0.03515, 0.2437, 0.07078, 0.3318, 0.2634, 0.03562, 0.003906, 0.1701, 0.02745, 0.2963, 0.09657, 0.2944, 0.2044, 0.3771, 0.3069, 0.3477, 0.3047, 0.2912, 0.3134, 0.8142, 0.1394, 0.8421, 0.29, 0.8927, 0.29, 0.8927, 0.1394, 0.8421, 0.2243, 0.9774, 0.9802, 0.5253, 0.9659, 0.3994, 0.8871, 0.4808, 0.07435, 0.3055, 0.2082, 0.2733, 0.2048, 0.1702, 0.03075, 0.119, 0.01778, 0.222, 0.004127, 0.3577, 0.003906, 0.5275, 0.1926, 0.5157, 0.1408, 0.3789, 0.08766, 0.3632, 0.7681, 0.003906, 0.81, 0.1414, 0.806, 0.03193, 0.384, 0.6602, 0.384, 0.4735, 0.3445, 0.4463, 0.08116, 0.02993, 0.09472, 0.1331, 0.2664, 0.1634, 0.2734, 0.07496, 0.1454, 0.01696, 0.1454, 0.01696, 0.2734, 0.07496, 0.2968, 0.003906, 0.2735, 0.7487, 0.09472, 0.1331, 0.08116, 0.02993, 0.3561, 0.6631, 0.02745, 0.2963, 0.2044, 0.3771, 0.08597, 0.1162, 0.003906, 0.1701, 0.1721, 0.5839, 0.3617, 0.5814, 0.1149, 0.5004, 0.03515, 0.3323, 0.003906, 0.4608, 0.05035, 0.5066, 0.1721, 0.5839, 0.1149, 0.5004, 0.02001, 0.2375, 0.09603, 0.3352, 0.1512, 0.3048, 0.1342, 0.1457, 0.3104, 0.7677, 0.3134, 0.8142, 0.3591, 0.7671, 0.9802, 0.5253, 0.9659, 0.3994, 0.8871, 0.4808, 0.1456, 0.6329, 0.161, 0.7301, 0.09472, 0.1331, 0.08116, 0.02993, 0.2964, 0.5878, 0.7971, 0.2221, 0.806, 0.03193, 0.7681, 0.003906, 0.6935, 0.007657, 0.5827, 0.1759, 0.6562, 0.2291, 0.7454, 0.2624, 0.3566, 0.3885, 0.4116, 0.1932, 0.3069, 0.3477, 0.5827, 0.1759, 0.8871, 0.4808, 0.3445, 0.4463, 0.6424, 0.2624, 0.3344, 0.3302, 0.4371, 0.2898, 0.3411, 0.2608, 0.5168, 0.512, 0.4798, 0.6319, 0.5595, 0.645, 0.4999, 0.2672, 0.528, 0.2244, 0.4488, 0.2411, 0.7075, 0.1326, 0.6257, 0.3026, 0.7107, 0.162, 0.4488, 0.2411, 0.528, 0.2244, 0.4655, 0.1839, 0.3273, 0.3981, 0.2487, 0.3854, 0.1954, 0.4575, 0.2487, 0.3854, 0.3273, 0.3981, 0.3341, 0.34, 0.2487, 0.3854, 0.3341, 0.34, 0.2386, 0.3341, 0.7107, 0.162, 0.7419, 0.1977, 0.7372, 0.1184, 0.4932, 0.1053, 0.4655, 0.1839, 0.528, 0.2244, 0.6257, 0.3026, 0.6806, 0.09709, 0.59, 0.0593, 0.9895, 0.3962, 0.9099, 0.334, 0.8807, 0.4044, 0.808, 0.6117, 0.9616, 0.5248, 0.5398, 0.2647, 0.4186, 0.2259, 0.3222, 0.2799, 0.4703, 0.3352, 0.004127, 0.3577, 0.003906, 0.5275, 0.1926, 0.5157, 0.1408, 0.3789, 0.08766, 0.3632, 0.7372, 0.1184, 0.6999, 0.06199, 0.6806, 0.09709, 0.6411, 0.04244, 0.4928, 0.03931, 0.4489, 0.118, 0.4587, 0.2409, 0.6562, 0.2291, 0.4489, 0.118, 0.4587, 0.2409, 0.6424, 0.2624, 0.6368, 0.08614, 0.4928, 0.03931, 0.5216, 0.6419, 0.6154, 0.6836, 0.753, 0.439, 0.7371, 0.3645, 0.5167, 0.3391, 0.4658, 0.4075, 0.3222, 0.2799, 0.1342, 0.1457, 0.1512, 0.3048, 0.4186, 0.2259, 0.5398, 0.2647, 0.5822, 0.07996, 0.4558, 0.04735, 0.7681, 0.003906, 0.6935, 0.007657, 0.6368, 0.08614, 0.2137, 0.3962, 0.262, 0.3376, 0.2353, 0.2556, 0.07078, 0.3318, 0.0914, 0.371, 0.753, 0.439, 0.5216, 0.6419, 0.6154, 0.6836, 0.6154, 0.6836, 0.5216, 0.6419, 0.5416, 0.7502, 0.5398, 0.2647, 0.4186, 0.2259, 0.3222, 0.2799, 0.4703, 0.3352, 0.4699, 0.4709, 0.2627, 0.4645, 0.2636, 0.5177, 0.4699, 0.5703, 0.4978, 0.5373, 0.4186, 0.2259, 0.5398, 0.2647, 0.5822, 0.07996, 0.4558, 0.04735, 0.6562, 0.2291, 0.7454, 0.2624, 0.7971, 0.2221, 0.81, 0.1414, 0.6368, 0.08614, 0.3528, 0.7109, 0.1292, 0.7184, 0.3322, 0.7609, 0.4362, 0.5176, 0.3528, 0.7109, 0.4362, 0.6704, 0.5822, 0.07996, 0.5058, 0.0231, 0.4558, 0.04735, 0.808, 0.6117, 0.9616, 0.5248, 0.9895, 0.3962, 0.9099, 0.334, 0.7574, 0.5396, 0.09675, 0.6196, 0.8836, 0.1673, 0.9099, 0.334, 0.9895, 0.3962, 0.161, 0.7301, 0.1456, 0.6329, 0.1454, 0.01696, 0.2734, 0.07496, 0.2968, 0.003906, 0.1685, 0.07455, 0.1342, 0.1457, 0.4558, 0.04735, 0.1292, 0.7184, 0.004082, 0.6223, 0.3097, 0.1634, 0.5165, 0.1634, 0.5295, 0.102, 0.2968, 0.003906, 0.2734, 0.07496, 0.2735, 0.7487, 0.3561, 0.6631, 0.161, 0.7301, 0.161, 0.7301, 0.3561, 0.6631, 0.1456, 0.6329, 0.1456, 0.6329, 0.3477, 0.6172, 0.2964, 0.5878, 0.3385, 0.5329, 0.3274, 0.6288, 0.7419, 0.1977, 0.7107, 0.162, 0.8368, 0.4757, 0.753, 0.439, 0.6154, 0.6836, 0.7755, 0.6955, 0.439, 0.8928, 0.5132, 0.8484, 0.5324, 0.6795, 0.1614, 0.6672, 0.2511, 0.7217, 0.4184, 0.121, 0.4186, 0.2259, 0.5398, 0.2647, 0.5718, 0.1603, 0.4558, 0.04735, 0.3385, 0.5329, 0.3196, 0.4991, 0.1926, 0.5157, 0.3274, 0.6288, 0.8154, 0.3391, 0.7371, 0.3645, 0.753, 0.439, 0.8368, 0.4757, 0.8702, 0.3835, 0.5398, 0.2647, 0.4186, 0.2259, 0.3222, 0.2799, 0.4703, 0.3352, 0.8748, 0.6206, 0.6687, 0.6325, 0.003906, 0.7019, 0.0124, 0.7566, 0.8368, 0.4757, 0.753, 0.439, 0.6154, 0.6836, 0.7755, 0.6955, 0.8448, 0.5362, 0.7372, 0.1184, 0.8417, 0.03395, 0.8259, 0.003906, 0.6999, 0.06199, 0.6806, 0.09709, 0.2044, 0.3771, 0.09657, 0.2944, 0.02745, 0.2963, 0.1424, 0.3885, 0.6999, 0.06199, 0.6806, 0.09709, 0.7372, 0.1184, 0.8259, 0.003906, 0.7372, 0.1184, 0.8417, 0.03395, 0.2082, 0.2733, 0.2048, 0.1702, 0.03075, 0.119, 0.003906, 0.2405, 0.6806, 0.09709, 0.08628, 0.9907, 0.1993, 0.9771, 0.258, 0.7656, 0.2115, 0.7004, 0.1007, 0.7603, 0.1578, 0.829, 0.1088, 0.8515, 0.003906, 0.8192, 0.01461, 0.9526, 0.3273, 0.3981, 0.1954, 0.4575, 0.1926, 0.5157, 0.3274, 0.6288, 0.6257, 0.3026, 0.528, 0.2244, 0.03515, 0.3323, 0.003906, 0.4608, 0.05035, 0.5066, 0.1721, 0.5839, 0.1149, 0.5004, 0.9099, 0.334, 0.9895, 0.3962, 0.9831, 0.2845, 0.8836, 0.1673, 0.2353, 0.2556, 0.262, 0.3376, 0.524, 0.2849, 0.6457, 0.257, 0.5201, 0.3208, 0.3532, 0.2174, 0.2808, 0.1958, 0.08116, 0.02993, 0.09472, 0.1331, 0.2664, 0.1634, 0.2734, 0.07496, 0.1454, 0.01696, 0.05832, 0.798, 0.4612, 0.6946, 0.4699, 0.5703, 0.2636, 0.5177, 0.1395, 0.5824, 0.1678, 0.4001, 0.003906, 0.49, 0.02393, 0.6672, 0.4888, 0.006275, 0.2968, 0.003906, 0.5295, 0.102, 0.5529, 0.02313, 0.01461, 0.9526, 0.08628, 0.9907, 0.1088, 0.8515, 0.1007, 0.7603, 0.8259, 0.003906, 0.6999, 0.06199, 0.4186, 0.2259, 0.4558, 0.04735, 0.1342, 0.1457, 0.3222, 0.2799, 0.1926, 0.5157, 0.07249, 0.5145, 0.258, 0.7656, 0.1993, 0.9771, 0.7681, 0.003906, 0.81, 0.1414, 0.806, 0.03193, 0.3566, 0.3885, 0.4116, 0.1932, 0.3069, 0.3477, 0.3494, 0.1668, 0.3047, 0.2912, 0.4116, 0.1932, 0.5886, 0.3124, 0.6257, 0.3026, 0.6806, 0.09709, 0.4932, 0.1053, 0.4655, 0.1839, 0.4488, 0.2411, 0.003906, 0.8898, 0.02212, 0.9327, 0.05859, 0.8241, 0.3134, 0.8142, 0.3591, 0.7671, 0.1394, 0.8421, 0.9099, 0.334, 0.9895, 0.3962, 0.9831, 0.2845, 0.8836, 0.1673, 0.2511, 0.7217, 0.1614, 0.6672, 0.1007, 0.7603, 0.1088, 0.8515, 0.08628, 0.9907, 0.1993, 0.9771, 0.03515, 0.3323, 0.003906, 0.4608, 0.05035, 0.5066, 0.1149, 0.5004, 0.8368, 0.4757, 0.753, 0.439, 0.5216, 0.6419, 0.6154, 0.6836, 0.7755, 0.6955, 0.7228, 0.8172, 0.7869, 0.794, 0.7956, 0.7381, 0.6687, 0.6325, 0.2044, 0.3771, 0.09657, 0.2944, 0.02745, 0.2963, 0.1424, 0.3885, 0.6257, 0.3026, 0.7075, 0.1326, 0.6806, 0.09709, 0.4932, 0.1053, 0.4655, 0.1839, 0.528, 0.2244, 0.4999, 0.2672, 0.1088, 0.8515, 0.003906, 0.8192, 0.01461, 0.9526, 0.08628, 0.9907, 0.1993, 0.9771, 0.258, 0.7656, 0.2115, 0.7004, 0.1007, 0.7603, 0.1578, 0.829, 0.9616, 0.5248, 0.9895, 0.3962, 0.9099, 0.334, 0.8807, 0.4044, 0.7574, 0.5396, 0.5593, 0.5279, 0.5633, 0.5857, 0.808, 0.6117, 0.004082, 0.6223, 0.1342, 0.1457, 0.4558, 0.04735, 0.2964, 0.5878, 0.1895, 0.598, 0.1456, 0.6329, 0.161, 0.7301, 0.2735, 0.7487, 0.09472, 0.1331, 0.08116, 0.02993, 0.4497, 0.9556, 0.5151, 0.9782, 0.7082, 0.9313, 0.6316, 0.7713, 0.5365, 0.7584, 0.4497, 0.8181, 0.03515, 0.3323, 0.004521, 0.3821, 0.003906, 0.4608, 0.05035, 0.5066, 0.1721, 0.5839, 0.1149, 0.5004, 0.8014, 0.315, 0.8421, 0.2407, 0.6177, 0.2051, 0.6457, 0.257, 0.7351, 0.3377, 0.4558, 0.04735, 0.2515, 0.003906, 0.1342, 0.1457, 0.0, 0.0, 0.0, 0.0, 0.0, 0.0, 0.0, 0.0, 0.4489, 0.118, 0.4587, 0.2409, 0.5827, 0.1759, 0.2044, 0.3771, 0.9802, 0.5253, 0.9659, 0.3994, 0.9014, 0.4057, 0.9616, 0.5248, 0.9831, 0.2845, 0.8836, 0.1673, 0.8181, 0.1867, 0.9099, 0.334, 0.7574, 0.5396, 0.808, 0.6117, 0.3274, 0.6288, 0.7419, 0.1977, 0.7107, 0.162, 0.3385, 0.5329, 0.1394, 0.8421, 0.2243, 0.9774, 0.3134, 0.8142, 0.09472, 0.1331, 0.2664, 0.1634, 0.2734, 0.07496, 0.1454, 0.01696, 0.08116, 0.02993, 0.4928, 0.03931, 0.4489, 0.118, 0.5827, 0.1759, 0.2044, 0.3771, 0.3222, 0.2799, 0.1342, 0.1457, 0.02001, 0.2375, 0.003906, 0.2958, 0.09603, 0.3352, 0.07078, 0.3318, 0.2137, 0.3962, 0.262, 0.3376, 0.2353, 0.2556, 0.02745, 0.2963, 0.2044, 0.3771, 0.3069, 0.3477, 0.2634, 0.03562, 0.003906, 0.1701, 0.8114, 0.4112, 0.7448, 0.3341, 0.7983, 0.4934, 0.7075, 0.1326, 0.6806, 0.09709, 0.6257, 0.3026, 0.7075, 0.1326, 0.6257, 0.3026, 0.7107, 0.162, 0.6257, 0.3026, 0.7419, 0.1977, 0.7107, 0.162, 0.3385, 0.5329, 0.2235, 0.5505, 0.3274, 0.6288, 0.3274, 0.6288, 0.371, 0.6219, 0.3385, 0.5329, 0.4351, 0.6633, 0.3385, 0.5329, 0.371, 0.6219, 0.3274, 0.6288, 0.4351, 0.6633, 0.371, 0.6219, 0.7107, 0.162, 0.7419, 0.1977, 0.7372, 0.1184, 0.5811, 0.03795, 0.4829, 0.003906, 0.4932, 0.1053, 0.4186, 0.2259, 0.4558, 0.04735, 0.1342, 0.1457, 0.3222, 0.2799, 0.1493, 0.1673, 0.03515, 0.3323, 0.1149, 0.5004, 0.4393, 0.4719, 0.384, 0.6602, 0.384, 0.4735, 0.3445, 0.4463, 0.004742, 0.8989, 0.05168, 0.932, 0.1513, 0.8633, 0.05947, 0.7728, 0.003906, 0.8373, 0.7574, 0.5396, 0.808, 0.6117, 0.8807, 0.4044, 0.3222, 0.2799, 0.4186, 0.2259, 0.4184, 0.121, 0.4558, 0.04735, 0.1342, 0.1457, 0.1721, 0.5839, 0.1149, 0.5004, 0.1454, 0.01696, 0.2734, 0.07496, 0.1454, 0.01696, 0.2734, 0.07496, 0.2968, 0.003906, 0.39, 0.05254, 0.4888, 0.006275, 0.2968, 0.003906, 0.1721, 0.5839, 0.3617, 0.5814, 0.1149, 0.5004, 0.2964, 0.5878, 0.1895, 0.598, 0.1456, 0.6329, 0.3097, 0.1634, 0.5165, 0.1634, 0.39, 0.05254, 0.2968, 0.003906, 0.2734, 0.07496, 0.3344, 0.3302, 0.4371, 0.2898, 0.3411, 0.2608, 0.7075, 0.1326, 0.6806, 0.09709, 0.6257, 0.3026, 0.7075, 0.1326, 0.6257, 0.3026, 0.7107, 0.162, 0.3385, 0.5329, 0.3274, 0.6288, 0.7419, 0.1977, 0.7107, 0.162, 0.1007, 0.7603, 0.003906, 0.8192, 0.01461, 0.9526, 0.08628, 0.9907, 0.1993, 0.9771, 0.2511, 0.7217, 0.1614, 0.6672, 0.3341, 0.34, 0.2386, 0.3341, 0.1408, 0.3789, 0.1926, 0.5157, 0.3196, 0.4991, 0.5633, 0.5857, 0.7664, 0.6167, 0.7574, 0.5396, 0.5593, 0.5279, 0.7107, 0.162, 0.7419, 0.1977, 0.7372, 0.1184, 0.2511, 0.7217, 0.378, 0.6672, 0.1614, 0.6672, 0.5861, 0.2044, 0.6762, 0.2063, 0.7601, 0.1286, 0.7545, 0.003906, 0.5967, 0.01354, 0.1926, 0.5157, 0.378, 0.6672, 0.2511, 0.7217, 0.1993, 0.9771, 0.0, 0.0, 0.0, 0.0, 0.0, 0.0, 0.0, 0.0])
_ca = me_scene_003.color_attributes.new('Col', 'BYTE_COLOR', 'CORNER')
_ca.data.foreach_set('color', [1.0, 1.0, 1.0, 1.0, 1.0, 1.0, 1.0, 1.0, 1.0, 1.0, 1.0, 1.0, 1.0, 1.0, 1.0, 1.0, 1.0, 1.0, 1.0, 1.0, 1.0, 1.0, 1.0, 1.0, 1.0, 1.0, 1.0, 1.0, 1.0, 1.0, 1.0, 1.0, 1.0, 1.0, 1.0, 1.0, 1.0, 1.0, 1.0, 1.0, 1.0, 1.0, 1.0, 1.0, 1.0, 1.0, 1.0, 1.0, 1.0, 1.0, 1.0, 1.0, 1.0, 1.0, 1.0, 1.0, 1.0, 1.0, 1.0, 1.0, 1.0, 1.0, 1.0, 1.0, 1.0, 1.0, 1.0, 1.0, 1.0, 1.0, 1.0, 1.0, 1.0, 1.0, 1.0, 1.0, 1.0, 1.0, 1.0, 1.0, 1.0, 1.0, 1.0, 1.0, 1.0, 1.0, 1.0, 1.0, 1.0, 1.0, 1.0, 1.0, 1.0, 1.0, 1.0, 1.0, 1.0, 1.0, 1.0, 1.0, 1.0, 1.0, 1.0, 1.0, 1.0, 1.0, 1.0, 1.0, 1.0, 1.0, 1.0, 1.0, 1.0, 1.0, 1.0, 1.0, 1.0, 1.0, 1.0, 1.0, 1.0, 1.0, 1.0, 1.0, 1.0, 1.0, 1.0, 1.0, 1.0, 1.0, 1.0, 1.0, 1.0, 1.0, 1.0, 1.0, 1.0, 1.0, 1.0, 1.0, 1.0, 1.0, 1.0, 1.0, 1.0, 1.0, 1.0, 1.0, 1.0, 1.0, 1.0, 1.0, 1.0, 1.0, 1.0, 1.0, 1.0, 1.0, 1.0, 1.0, 1.0, 1.0, 1.0, 1.0, 1.0, 1.0, 1.0, 1.0, 1.0, 1.0, 1.0, 1.0, 1.0, 1.0, 1.0, 1.0, 1.0, 1.0, 1.0, 1.0, 1.0, 1.0, 1.0, 1.0, 1.0, 1.0, 1.0, 1.0, 1.0, 1.0, 1.0, 1.0, 1.0, 1.0, 1.0, 1.0, 1.0, 1.0, 1.0, 1.0, 1.0, 1.0, 1.0, 1.0, 1.0, 1.0, 1.0, 1.0, 1.0, 1.0, 1.0, 1.0, 1.0, 1.0, 1.0, 1.0, 1.0, 1.0, 1.0, 1.0, 1.0, 1.0, 1.0, 1.0, 1.0, 1.0, 1.0, 1.0, 1.0, 1.0, 1.0, 1.0, 1.0, 1.0, 1.0, 1.0, 1.0, 1.0, 1.0, 1.0, 1.0, 1.0, 1.0, 1.0, 1.0, 1.0, 1.0, 1.0, 1.0, 1.0, 1.0, 1.0, 1.0, 1.0, 1.0, 1.0, 1.0, 1.0, 1.0, 1.0, 1.0, 1.0, 1.0, 1.0, 1.0, 1.0, 1.0, 1.0, 1.0, 1.0, 1.0, 1.0, 1.0, 1.0, 1.0, 1.0, 1.0, 1.0, 1.0, 1.0, 1.0, 1.0, 1.0, 1.0, 1.0, 1.0, 1.0, 1.0, 1.0, 1.0, 1.0, 1.0, 1.0, 1.0, 1.0, 1.0, 1.0, 1.0, 1.0, 1.0, 1.0, 1.0, 1.0, 1.0, 1.0, 1.0, 1.0, 1.0, 1.0, 1.0, 1.0, 1.0, 1.0, 1.0, 1.0, 1.0, 1.0, 1.0, 1.0, 1.0, 1.0, 1.0, 1.0, 1.0, 1.0, 1.0, 1.0, 1.0, 1.0, 1.0, 1.0, 1.0, 1.0, 1.0, 1.0, 1.0, 1.0, 1.0, 1.0, 1.0, 1.0, 1.0, 1.0, 1.0, 1.0, 1.0, 1.0, 1.0, 1.0, 1.0, 1.0, 1.0, 1.0, 1.0, 1.0, 1.0, 1.0, 1.0, 1.0, 1.0, 1.0, 1.0, 1.0, 1.0, 1.0, 1.0, 1.0, 1.0, 1.0, 1.0, 1.0, 1.0, 1.0, 1.0, 1.0, 1.0, 1.0, 1.0, 1.0, 1.0, 1.0, 1.0, 1.0, 1.0, 1.0, 1.0, 1.0, 1.0, 1.0, 1.0, 1.0, 1.0, 1.0, 1.0, 1.0, 1.0, 1.0, 1.0, 1.0, 1.0, 1.0, 1.0, 1.0, 1.0, 1.0, 1.0, 1.0, 1.0, 1.0, 1.0, 1.0, 1.0, 1.0, 1.0, 1.0, 1.0, 1.0, 1.0, 1.0, 1.0, 1.0, 1.0, 1.0, 1.0, 1.0, 1.0, 1.0, 1.0, 1.0, 1.0, 1.0, 1.0, 1.0, 1.0, 1.0, 1.0, 1.0, 1.0, 1.0, 1.0, 1.0, 1.0, 1.0, 1.0, 1.0, 1.0, 1.0, 1.0, 1.0, 1.0, 1.0, 1.0, 1.0, 1.0, 1.0, 1.0, 1.0, 1.0, 1.0, 1.0, 1.0, 1.0, 1.0, 1.0, 1.0, 1.0, 1.0, 1.0, 1.0, 1.0, 1.0, 1.0, 1.0, 1.0, 1.0, 1.0, 1.0, 1.0, 1.0, 1.0, 1.0, 1.0, 1.0, 1.0, 1.0, 1.0, 1.0, 1.0, 1.0, 1.0, 1.0, 1.0, 1.0, 1.0, 1.0, 1.0, 1.0, 1.0, 1.0, 1.0, 1.0, 1.0, 1.0, 1.0, 1.0, 1.0, 1.0, 1.0, 1.0, 1.0, 1.0, 1.0, 1.0, 1.0, 1.0, 1.0, 1.0, 1.0, 1.0, 1.0, 1.0, 1.0, 1.0, 1.0, 1.0, 1.0, 1.0, 1.0, 1.0, 1.0, 1.0, 1.0, 1.0, 1.0, 1.0, 1.0, 1.0, 1.0, 1.0, 1.0, 1.0, 1.0, 1.0, 1.0, 1.0, 1.0, 1.0, 1.0, 1.0, 1.0, 1.0, 1.0, 1.0, 1.0, 1.0, 1.0, 1.0, 1.0, 1.0, 1.0, 1.0, 1.0, 1.0, 1.0, 1.0, 1.0, 1.0, 1.0, 1.0, 1.0, 1.0, 1.0, 1.0, 1.0, 1.0, 1.0, 1.0, 1.0, 1.0, 1.0, 1.0, 1.0, 1.0, 1.0, 1.0, 1.0, 1.0, 1.0, 1.0, 1.0, 1.0, 1.0, 1.0, 1.0, 1.0, 1.0, 1.0, 1.0, 1.0, 1.0, 1.0, 1.0, 1.0, 1.0, 1.0, 1.0, 1.0, 1.0, 1.0, 1.0, 1.0, 1.0, 1.0, 1.0, 1.0, 1.0, 1.0, 1.0, 1.0, 1.0, 1.0, 1.0, 1.0, 1.0, 1.0, 1.0, 1.0, 1.0, 1.0, 1.0, 1.0, 1.0, 1.0, 1.0, 1.0, 1.0, 1.0, 1.0, 1.0, 1.0, 1.0, 1.0, 1.0, 1.0, 1.0, 1.0, 1.0, 1.0, 1.0, 1.0, 1.0, 1.0, 1.0, 1.0, 1.0, 1.0, 1.0, 1.0, 1.0, 1.0, 1.0, 1.0, 1.0, 1.0, 1.0, 1.0, 1.0, 1.0, 1.0, 1.0, 1.0, 1.0, 1.0, 1.0, 1.0, 1.0, 1.0, 1.0, 1.0, 1.0, 1.0, 1.0, 1.0, 1.0, 1.0, 1.0, 1.0, 1.0, 1.0, 1.0, 1.0, 1.0, 1.0, 1.0, 1.0, 1.0, 1.0, 1.0, 1.0, 1.0, 1.0, 1.0, 1.0, 1.0, 1.0, 1.0, 1.0, 1.0, 1.0, 1.0, 1.0, 1.0, 1.0, 1.0, 1.0, 1.0, 1.0, 1.0, 1.0, 1.0, 1.0, 1.0, 1.0, 1.0, 1.0, 1.0, 1.0, 1.0, 1.0, 1.0, 1.0, 1.0, 1.0, 1.0, 1.0, 1.0, 1.0, 1.0, 1.0, 1.0, 1.0, 1.0, 1.0, 1.0, 1.0, 1.0, 1.0, 1.0, 1.0, 1.0, 1.0, 1.0, 1.0, 1.0, 1.0, 1.0, 1.0, 1.0, 1.0, 1.0, 1.0, 1.0, 1.0, 1.0, 1.0, 1.0, 1.0, 1.0, 1.0, 1.0, 1.0, 1.0, 1.0, 1.0, 1.0, 1.0, 1.0, 1.0, 1.0, 1.0, 1.0, 1.0, 1.0, 1.0, 1.0, 1.0, 1.0, 1.0, 1.0, 1.0, 1.0, 1.0, 1.0, 1.0, 1.0, 1.0, 1.0, 1.0, 1.0, 1.0, 1.0, 1.0, 1.0, 1.0, 1.0, 1.0, 1.0, 1.0, 1.0, 1.0, 1.0, 1.0, 1.0, 1.0, 1.0, 1.0, 1.0, 1.0, 1.0, 1.0, 1.0, 1.0, 1.0, 1.0, 1.0, 1.0, 1.0, 1.0, 1.0, 1.0, 1.0, 1.0, 1.0, 1.0, 1.0, 1.0, 1.0, 1.0, 1.0, 1.0, 1.0, 1.0, 1.0, 1.0, 1.0, 1.0, 1.0, 1.0, 1.0, 1.0, 1.0, 1.0, 1.0, 1.0, 1.0, 1.0, 1.0, 1.0, 1.0, 1.0, 1.0, 1.0, 1.0, 1.0, 1.0, 1.0, 1.0, 1.0, 1.0, 1.0, 1.0, 1.0, 1.0, 1.0, 1.0, 1.0, 1.0, 1.0, 1.0, 1.0, 1.0, 1.0, 1.0, 1.0, 1.0, 1.0, 1.0, 1.0, 1.0, 1.0, 1.0, 1.0, 1.0, 1.0, 1.0, 1.0, 1.0, 1.0, 1.0, 1.0, 1.0, 1.0, 1.0, 1.0, 1.0, 1.0, 1.0, 1.0, 1.0, 1.0, 1.0, 1.0, 1.0, 1.0, 1.0, 1.0, 1.0, 1.0, 1.0, 1.0, 1.0, 1.0, 1.0, 1.0, 1.0, 1.0, 1.0, 1.0, 1.0, 1.0, 1.0, 1.0, 1.0, 1.0, 1.0, 1.0, 1.0, 1.0, 1.0, 1.0, 1.0, 1.0, 1.0, 1.0, 1.0, 1.0, 1.0, 1.0, 1.0, 1.0, 1.0, 1.0, 1.0, 1.0, 1.0, 1.0, 1.0, 1.0, 1.0, 1.0, 1.0, 1.0, 1.0, 1.0, 1.0, 1.0, 1.0, 1.0, 1.0, 1.0, 1.0, 1.0, 1.0, 1.0, 1.0, 1.0, 1.0, 1.0, 1.0, 1.0, 1.0, 1.0, 1.0, 1.0, 1.0, 1.0, 1.0, 1.0, 1.0, 1.0, 1.0, 1.0, 1.0, 1.0, 1.0, 1.0, 1.0, 1.0, 1.0, 1.0, 1.0, 1.0, 1.0, 1.0, 1.0, 1.0, 1.0, 1.0, 1.0, 1.0, 1.0, 1.0, 1.0, 1.0, 1.0, 1.0, 1.0, 1.0, 1.0, 1.0, 1.0, 1.0, 1.0, 1.0, 1.0, 1.0, 1.0, 1.0, 1.0, 1.0, 1.0, 1.0, 1.0, 1.0, 1.0, 1.0, 1.0, 1.0, 1.0, 1.0, 1.0, 1.0, 1.0, 1.0, 1.0, 1.0, 1.0, 1.0, 1.0, 1.0, 1.0, 1.0, 1.0, 1.0, 1.0, 1.0, 1.0, 1.0, 1.0, 1.0, 1.0, 1.0, 1.0, 1.0, 1.0, 1.0, 1.0, 1.0, 1.0, 1.0, 1.0, 1.0, 1.0, 1.0, 1.0, 1.0, 1.0, 1.0, 1.0, 1.0, 1.0, 1.0, 1.0, 1.0, 1.0, 1.0, 1.0, 1.0, 1.0, 1.0, 1.0, 1.0, 1.0, 1.0, 1.0, 1.0, 1.0, 1.0, 1.0, 1.0, 1.0, 1.0, 1.0, 1.0, 1.0, 1.0, 1.0, 1.0, 1.0, 1.0, 1.0, 1.0, 1.0, 1.0, 1.0, 1.0, 1.0, 1.0, 1.0, 1.0, 1.0, 1.0, 1.0, 1.0, 1.0, 1.0, 1.0, 1.0, 1.0, 1.0, 1.0, 1.0, 1.0, 1.0, 1.0, 1.0, 1.0, 1.0, 1.0, 1.0, 1.0, 1.0, 1.0, 1.0, 1.0, 1.0, 1.0, 1.0, 1.0, 1.0, 1.0, 1.0, 1.0, 1.0, 1.0, 1.0, 1.0, 1.0, 1.0, 1.0, 1.0, 1.0, 1.0, 1.0, 1.0, 1.0, 1.0, 1.0, 1.0, 1.0, 1.0, 1.0, 1.0, 1.0, 1.0, 1.0, 1.0, 1.0, 1.0, 1.0, 1.0, 1.0, 1.0, 1.0, 1.0, 1.0, 1.0, 1.0, 1.0, 1.0, 1.0, 1.0, 1.0, 1.0, 1.0, 1.0, 1.0, 1.0, 1.0, 1.0, 1.0, 1.0, 1.0, 1.0, 1.0, 1.0, 1.0, 1.0, 1.0, 1.0, 1.0, 1.0, 1.0, 1.0, 1.0, 1.0, 1.0, 1.0, 1.0, 1.0, 1.0, 1.0, 1.0, 1.0, 1.0, 1.0, 1.0, 1.0, 1.0, 1.0, 1.0, 1.0, 1.0, 1.0, 1.0, 1.0, 1.0, 1.0, 1.0, 1.0, 1.0, 1.0, 1.0, 1.0, 1.0, 1.0, 1.0, 1.0, 1.0, 1.0, 1.0, 1.0, 1.0, 1.0, 1.0, 1.0, 1.0, 1.0, 1.0, 1.0, 1.0, 1.0, 1.0, 1.0, 1.0, 1.0, 1.0, 1.0, 1.0, 1.0, 1.0, 1.0, 1.0, 1.0, 1.0, 1.0, 1.0, 1.0, 1.0, 1.0, 1.0, 1.0, 1.0, 1.0, 1.0, 1.0, 1.0, 1.0, 1.0, 1.0, 1.0, 1.0, 1.0, 1.0, 1.0, 1.0, 1.0, 1.0, 1.0, 1.0, 1.0, 1.0, 1.0, 1.0, 1.0, 1.0, 1.0, 1.0, 1.0, 1.0, 1.0, 1.0, 1.0, 1.0, 1.0, 1.0, 1.0, 1.0, 1.0, 1.0, 1.0, 1.0, 1.0, 1.0, 1.0, 1.0, 1.0, 1.0, 1.0, 1.0, 1.0, 1.0, 1.0, 1.0, 1.0, 1.0, 1.0, 1.0, 1.0, 1.0, 1.0, 1.0, 1.0, 1.0, 1.0, 1.0, 1.0, 1.0, 1.0, 1.0, 1.0, 1.0, 1.0, 1.0, 1.0, 1.0, 1.0, 1.0, 1.0, 1.0, 1.0, 1.0, 1.0, 1.0, 1.0, 1.0, 1.0, 1.0, 1.0, 1.0, 1.0, 1.0, 1.0, 1.0, 1.0, 1.0, 1.0, 1.0, 1.0, 1.0, 1.0, 1.0, 1.0, 1.0, 1.0, 1.0, 1.0, 1.0, 1.0, 1.0, 1.0, 1.0, 1.0, 1.0, 1.0, 1.0, 1.0, 1.0, 1.0, 1.0, 1.0, 1.0, 1.0, 1.0, 1.0, 1.0, 1.0, 1.0, 1.0, 1.0, 1.0, 1.0, 1.0, 1.0, 1.0, 1.0, 1.0, 1.0, 1.0, 1.0, 1.0, 1.0, 1.0, 1.0, 1.0, 1.0, 1.0, 1.0, 1.0, 1.0, 1.0, 1.0, 1.0, 1.0, 1.0, 1.0, 1.0, 1.0, 1.0, 1.0, 1.0, 1.0, 1.0, 1.0, 1.0, 1.0, 1.0, 1.0, 1.0, 1.0, 1.0, 1.0, 1.0, 1.0, 1.0, 1.0, 1.0, 1.0, 1.0, 1.0, 1.0, 1.0, 1.0, 1.0, 1.0, 1.0, 1.0, 1.0, 1.0, 1.0, 1.0, 1.0, 1.0, 1.0, 1.0, 1.0, 1.0, 1.0, 1.0, 1.0, 1.0, 1.0, 1.0, 1.0, 1.0, 1.0, 1.0, 1.0, 1.0, 1.0, 1.0, 1.0, 1.0, 1.0, 1.0, 1.0, 1.0, 1.0, 1.0, 1.0, 1.0, 1.0, 1.0, 1.0, 1.0, 1.0, 1.0, 1.0, 1.0, 1.0, 1.0, 1.0, 1.0, 1.0, 1.0, 1.0, 1.0, 1.0, 1.0, 1.0, 1.0, 1.0, 1.0, 1.0, 1.0, 1.0, 1.0, 1.0, 1.0, 1.0, 1.0, 1.0, 1.0, 1.0, 1.0, 1.0, 1.0, 1.0, 1.0, 1.0, 1.0, 1.0, 1.0, 1.0, 1.0, 1.0, 1.0, 1.0, 1.0, 1.0, 1.0, 1.0, 1.0, 1.0, 1.0, 1.0, 1.0, 1.0, 1.0, 1.0, 1.0, 1.0, 1.0, 1.0, 1.0, 1.0, 1.0, 1.0, 1.0, 1.0, 1.0, 1.0, 1.0, 1.0, 1.0, 1.0, 1.0, 1.0, 1.0, 1.0, 1.0, 1.0, 1.0, 1.0, 1.0, 1.0, 1.0, 1.0, 1.0, 1.0, 1.0, 1.0, 1.0, 1.0, 1.0, 1.0, 1.0, 1.0, 1.0, 1.0, 1.0, 1.0, 1.0, 1.0, 1.0, 1.0, 1.0, 1.0, 1.0, 1.0, 1.0, 1.0, 1.0, 1.0, 1.0, 1.0, 1.0, 1.0, 1.0, 1.0, 1.0, 1.0, 1.0, 1.0, 1.0, 1.0, 1.0, 1.0, 1.0, 1.0, 1.0, 1.0, 1.0, 1.0, 1.0, 1.0, 1.0, 1.0, 1.0, 1.0, 1.0, 1.0, 1.0, 1.0, 1.0, 1.0, 1.0, 1.0, 1.0, 1.0, 1.0, 1.0, 1.0, 1.0, 1.0, 1.0, 1.0, 1.0, 1.0, 1.0, 1.0, 1.0, 1.0, 1.0, 1.0, 1.0, 1.0, 1.0, 1.0, 1.0, 1.0, 1.0, 1.0, 1.0, 1.0, 1.0, 1.0, 1.0, 1.0, 1.0, 1.0, 1.0, 1.0, 1.0, 1.0, 1.0, 1.0, 1.0, 1.0, 1.0, 1.0, 1.0, 1.0, 1.0, 1.0, 1.0, 1.0, 1.0, 1.0, 1.0, 1.0, 1.0, 1.0, 1.0, 1.0, 1.0, 1.0, 1.0, 1.0, 1.0, 1.0, 1.0, 1.0, 1.0, 1.0, 1.0, 1.0, 1.0, 1.0, 1.0, 1.0, 1.0, 1.0, 1.0, 1.0, 1.0, 1.0, 1.0, 1.0, 1.0, 1.0, 1.0, 1.0, 1.0, 1.0, 1.0, 1.0, 1.0, 1.0, 1.0, 1.0, 1.0, 1.0, 1.0, 1.0, 1.0, 1.0, 1.0, 1.0, 1.0, 1.0, 1.0, 1.0, 1.0, 1.0, 1.0, 1.0, 1.0, 1.0, 1.0, 1.0, 1.0, 1.0, 1.0, 1.0, 1.0, 1.0, 1.0, 1.0, 1.0, 1.0, 1.0, 1.0, 1.0, 1.0, 1.0, 1.0, 1.0, 1.0, 1.0, 1.0, 1.0, 1.0, 1.0, 1.0, 1.0, 1.0, 1.0, 1.0, 1.0, 1.0, 1.0, 1.0, 1.0, 1.0, 1.0, 1.0, 1.0, 1.0, 1.0, 1.0, 1.0, 1.0, 1.0, 1.0, 1.0, 1.0, 1.0, 1.0, 1.0, 1.0, 1.0, 1.0, 1.0, 1.0, 1.0, 1.0, 1.0, 1.0, 1.0, 1.0, 1.0, 1.0, 1.0, 1.0, 1.0, 1.0, 1.0, 1.0, 1.0, 1.0, 1.0, 1.0, 1.0, 1.0, 1.0, 1.0, 1.0, 1.0, 1.0, 1.0, 1.0, 1.0, 1.0, 1.0, 1.0, 1.0, 1.0, 1.0, 1.0, 1.0, 1.0, 1.0, 1.0, 1.0, 1.0, 1.0, 1.0, 1.0, 1.0, 1.0, 1.0, 1.0, 1.0, 1.0, 1.0, 1.0, 1.0, 1.0, 1.0, 1.0, 1.0, 1.0, 1.0, 1.0, 1.0, 1.0, 1.0, 1.0, 1.0, 1.0, 1.0, 1.0, 1.0, 1.0, 1.0, 1.0, 1.0, 1.0, 1.0, 1.0, 1.0, 1.0, 1.0, 1.0, 1.0, 1.0, 1.0, 1.0, 1.0, 1.0, 1.0, 1.0, 1.0, 1.0, 1.0, 1.0, 1.0, 1.0, 1.0, 1.0, 1.0, 1.0, 1.0, 1.0, 1.0, 1.0, 1.0, 1.0, 1.0, 1.0, 1.0, 1.0, 1.0, 1.0, 1.0, 1.0, 1.0, 1.0, 1.0, 1.0, 1.0, 1.0, 1.0, 1.0, 1.0, 1.0, 1.0, 1.0, 1.0, 1.0, 1.0, 1.0, 1.0, 1.0, 1.0, 1.0, 1.0, 1.0, 1.0, 1.0, 1.0, 1.0, 1.0, 1.0, 1.0, 1.0, 1.0, 1.0, 1.0, 1.0, 1.0, 1.0, 1.0, 1.0, 1.0, 1.0, 1.0, 1.0, 1.0, 1.0, 1.0, 1.0, 1.0, 1.0, 1.0, 1.0, 1.0, 1.0, 1.0, 1.0, 1.0, 1.0, 1.0, 1.0, 1.0, 1.0, 1.0, 1.0, 1.0, 1.0, 1.0, 1.0, 1.0, 1.0, 1.0, 1.0, 1.0, 1.0, 1.0, 1.0, 1.0, 1.0, 1.0, 1.0, 1.0, 1.0, 1.0, 1.0, 1.0, 1.0, 1.0, 1.0, 1.0, 1.0, 1.0, 1.0, 1.0, 1.0, 1.0, 1.0, 1.0, 1.0, 1.0, 1.0, 1.0, 1.0, 1.0, 1.0, 1.0, 1.0, 1.0, 1.0, 1.0, 1.0, 1.0, 1.0, 1.0, 1.0, 1.0, 1.0, 1.0, 1.0, 1.0, 1.0, 1.0, 1.0, 1.0, 1.0, 1.0, 1.0, 1.0, 1.0, 1.0, 1.0, 1.0, 1.0, 1.0, 1.0, 1.0, 1.0, 1.0, 1.0, 1.0, 1.0, 1.0, 1.0, 1.0, 1.0, 1.0, 1.0, 1.0, 1.0, 1.0, 1.0, 1.0, 1.0, 1.0, 1.0, 1.0, 1.0, 1.0, 1.0, 1.0, 1.0, 1.0, 1.0, 1.0, 1.0, 1.0, 1.0, 1.0, 1.0, 1.0, 1.0, 1.0, 1.0, 1.0, 1.0, 1.0, 1.0, 1.0, 1.0, 1.0, 1.0, 1.0, 1.0, 1.0, 1.0, 1.0, 1.0, 1.0, 1.0, 1.0, 1.0, 1.0, 1.0, 1.0, 1.0, 1.0, 1.0, 1.0, 1.0, 1.0, 1.0, 1.0, 1.0, 1.0, 1.0, 1.0, 1.0, 1.0, 1.0, 1.0, 1.0, 1.0, 1.0, 1.0, 1.0, 1.0, 1.0, 1.0, 1.0, 1.0, 1.0, 1.0, 1.0, 1.0, 1.0, 1.0, 1.0, 1.0, 1.0, 1.0, 1.0, 1.0, 1.0, 1.0, 1.0, 1.0, 1.0, 1.0, 1.0, 1.0, 1.0, 1.0, 1.0, 1.0, 1.0, 1.0, 1.0, 1.0, 1.0, 1.0, 1.0, 1.0, 1.0, 1.0, 1.0, 1.0, 1.0, 1.0, 1.0, 1.0, 1.0, 1.0, 1.0, 1.0, 1.0, 1.0, 1.0, 1.0, 1.0, 1.0, 1.0, 1.0, 1.0, 1.0, 1.0, 1.0, 1.0, 1.0, 1.0, 1.0, 1.0, 1.0, 1.0, 1.0, 1.0, 1.0, 1.0, 1.0, 1.0, 1.0, 1.0, 1.0, 1.0, 1.0, 1.0, 1.0, 1.0, 1.0, 1.0, 1.0, 1.0, 1.0, 1.0, 1.0, 1.0, 1.0, 1.0, 1.0, 1.0, 1.0, 1.0, 1.0, 1.0, 1.0, 1.0, 1.0, 1.0, 1.0, 1.0, 1.0, 1.0, 1.0, 1.0, 1.0, 1.0, 1.0, 1.0, 1.0, 1.0, 1.0, 1.0, 1.0, 1.0, 1.0, 1.0, 1.0, 1.0, 1.0, 1.0, 1.0, 1.0, 1.0, 1.0, 1.0, 1.0, 1.0, 1.0, 1.0, 1.0, 1.0, 1.0, 1.0, 1.0, 1.0, 1.0, 1.0, 1.0, 1.0, 1.0, 1.0, 1.0, 1.0, 1.0, 1.0, 1.0, 1.0, 1.0, 1.0, 1.0, 1.0, 1.0, 1.0, 1.0, 1.0, 1.0, 1.0, 1.0, 1.0, 1.0, 1.0, 1.0, 1.0, 1.0, 1.0, 1.0, 1.0, 1.0, 1.0, 1.0, 1.0, 1.0, 1.0, 1.0, 1.0, 1.0, 1.0, 1.0, 1.0, 1.0, 1.0, 1.0, 1.0, 1.0, 1.0, 1.0, 1.0, 1.0, 1.0, 1.0, 1.0, 1.0, 1.0, 1.0, 1.0, 1.0, 1.0, 1.0, 1.0, 1.0, 1.0, 1.0, 1.0, 1.0, 1.0, 1.0, 1.0, 1.0, 1.0, 1.0, 1.0, 1.0, 1.0, 1.0, 1.0, 1.0, 1.0, 1.0, 1.0, 1.0, 1.0, 1.0, 1.0, 1.0, 1.0, 1.0, 1.0, 1.0, 1.0, 1.0, 1.0, 1.0, 1.0, 1.0, 1.0, 1.0, 1.0, 1.0, 1.0, 1.0, 1.0, 1.0, 1.0, 1.0, 1.0, 1.0, 1.0, 1.0, 1.0, 1.0, 1.0, 1.0, 1.0, 1.0, 1.0, 1.0, 1.0, 1.0, 1.0, 1.0, 1.0, 1.0, 1.0, 1.0, 1.0, 1.0, 1.0, 1.0, 1.0, 1.0, 1.0, 1.0, 1.0, 1.0, 1.0, 1.0, 1.0, 1.0, 1.0, 1.0, 1.0, 1.0, 1.0, 1.0, 1.0, 1.0, 1.0, 1.0, 1.0, 1.0, 1.0, 1.0, 1.0, 1.0, 1.0, 1.0, 1.0, 1.0, 1.0, 1.0, 1.0, 1.0, 1.0, 1.0, 1.0, 1.0, 1.0, 1.0, 1.0, 1.0, 1.0, 1.0, 1.0, 1.0, 1.0, 1.0, 1.0, 1.0, 1.0, 1.0, 1.0, 1.0, 1.0, 1.0, 1.0, 1.0, 1.0, 1.0, 1.0, 1.0, 1.0, 1.0, 1.0, 1.0, 1.0, 1.0, 1.0, 1.0, 1.0, 1.0, 1.0, 1.0, 1.0, 1.0, 1.0, 1.0, 1.0, 1.0, 1.0, 1.0, 1.0, 1.0, 1.0, 1.0, 1.0, 1.0, 1.0, 1.0, 1.0, 1.0, 1.0, 1.0, 1.0, 1.0, 1.0, 1.0, 1.0, 1.0, 1.0, 1.0, 1.0, 1.0, 1.0, 1.0, 1.0, 1.0, 1.0, 1.0, 1.0, 1.0, 1.0, 1.0, 1.0, 1.0, 1.0, 1.0, 1.0, 1.0, 1.0, 1.0, 1.0, 1.0, 1.0, 1.0, 1.0, 1.0, 1.0, 1.0, 1.0, 1.0, 1.0, 1.0, 1.0, 1.0, 1.0, 1.0, 1.0, 1.0, 1.0, 1.0, 1.0, 1.0, 1.0, 1.0, 1.0, 1.0, 1.0, 1.0, 1.0, 1.0, 1.0, 1.0, 1.0, 1.0, 1.0, 1.0, 1.0, 1.0, 1.0, 1.0, 1.0, 1.0, 1.0, 1.0, 1.0, 1.0, 1.0, 1.0, 1.0, 1.0, 1.0, 1.0, 1.0, 1.0, 1.0, 1.0, 1.0, 1.0, 1.0, 1.0, 1.0, 1.0, 1.0, 1.0, 1.0, 1.0, 1.0, 1.0, 1.0, 1.0, 1.0, 1.0, 1.0, 1.0, 1.0, 1.0, 1.0, 1.0, 1.0, 1.0, 1.0, 1.0, 1.0, 1.0, 1.0, 1.0, 1.0, 1.0, 1.0, 1.0, 1.0, 1.0, 1.0, 1.0, 1.0, 1.0, 1.0, 1.0, 1.0, 1.0, 1.0, 1.0, 1.0, 1.0, 1.0, 1.0, 1.0, 1.0, 1.0, 1.0, 1.0, 1.0, 1.0, 1.0, 1.0, 1.0, 1.0, 1.0, 1.0, 1.0, 1.0, 1.0, 1.0, 1.0, 1.0, 1.0, 1.0, 1.0, 1.0, 1.0, 1.0, 1.0, 1.0, 1.0, 1.0, 1.0, 1.0, 1.0, 1.0, 1.0, 1.0, 1.0, 1.0, 1.0, 1.0, 1.0, 1.0, 1.0, 1.0, 1.0, 1.0, 1.0, 1.0, 1.0, 1.0, 1.0, 1.0, 1.0, 1.0, 1.0, 1.0, 1.0, 1.0, 1.0, 1.0, 1.0, 1.0, 1.0, 1.0, 1.0, 1.0, 1.0, 1.0, 1.0, 1.0, 1.0, 1.0, 1.0, 1.0, 1.0, 1.0, 1.0, 1.0, 1.0, 1.0, 1.0, 1.0, 1.0, 1.0, 1.0, 1.0, 1.0, 1.0, 1.0, 1.0, 1.0, 1.0, 1.0, 1.0, 1.0, 1.0, 1.0, 1.0, 1.0, 1.0, 1.0, 1.0, 1.0, 1.0, 1.0, 1.0, 1.0, 1.0, 1.0, 1.0, 1.0, 1.0, 1.0, 1.0, 1.0, 1.0, 1.0, 1.0, 1.0, 1.0, 1.0, 1.0, 1.0, 1.0, 1.0, 1.0, 1.0, 1.0, 1.0, 1.0, 1.0, 1.0, 1.0, 1.0, 1.0, 1.0, 1.0, 1.0, 1.0, 1.0, 1.0, 1.0, 1.0, 1.0, 1.0, 1.0, 1.0, 1.0, 1.0, 1.0, 1.0, 1.0, 1.0, 1.0, 1.0, 1.0, 1.0, 1.0, 1.0, 1.0, 1.0, 1.0, 1.0, 1.0, 1.0, 1.0, 1.0, 1.0, 1.0, 1.0, 1.0, 1.0, 1.0, 1.0, 1.0, 1.0, 1.0, 1.0, 1.0, 1.0, 1.0, 1.0, 1.0, 1.0, 1.0, 1.0, 1.0, 1.0, 1.0, 1.0, 1.0, 1.0, 1.0, 1.0, 1.0, 1.0, 1.0, 1.0, 1.0, 1.0, 1.0, 1.0, 1.0, 1.0, 1.0, 1.0, 1.0, 1.0, 1.0, 1.0, 1.0, 1.0, 1.0, 1.0, 1.0, 1.0, 1.0, 1.0, 1.0, 1.0, 1.0, 1.0, 1.0, 1.0, 1.0, 1.0, 1.0, 1.0, 1.0, 1.0, 1.0, 1.0, 1.0, 1.0, 1.0, 1.0, 1.0, 1.0, 1.0, 1.0, 1.0, 1.0, 1.0, 1.0, 1.0, 1.0, 1.0, 1.0, 1.0, 1.0, 1.0, 1.0, 1.0, 1.0, 1.0, 1.0, 1.0, 1.0, 1.0, 1.0, 1.0, 1.0, 1.0, 1.0, 1.0, 1.0, 1.0, 1.0, 1.0, 1.0, 1.0, 1.0, 1.0, 1.0, 1.0, 1.0, 1.0, 1.0, 1.0, 1.0, 1.0, 1.0, 1.0, 1.0, 1.0, 1.0, 1.0, 1.0, 1.0, 1.0, 1.0, 1.0, 1.0, 1.0, 1.0, 1.0, 1.0, 1.0, 1.0, 1.0, 1.0, 1.0, 1.0, 1.0, 1.0, 1.0, 1.0, 1.0, 1.0, 1.0, 1.0, 1.0, 1.0, 1.0, 1.0, 1.0, 1.0, 1.0, 1.0, 1.0, 1.0, 1.0, 1.0, 1.0, 1.0, 1.0, 1.0, 1.0, 1.0, 1.0, 1.0, 1.0, 1.0, 1.0, 1.0, 1.0, 1.0, 1.0, 1.0, 1.0, 1.0, 1.0, 1.0, 1.0, 1.0, 1.0, 1.0, 1.0, 1.0, 1.0, 1.0, 1.0, 1.0, 1.0, 1.0, 1.0, 1.0, 1.0, 1.0, 1.0, 1.0, 1.0, 1.0, 1.0, 1.0, 1.0, 1.0, 1.0, 1.0, 1.0, 1.0, 1.0, 1.0, 1.0, 1.0, 1.0, 1.0, 1.0, 1.0, 1.0, 1.0, 1.0, 1.0, 1.0, 1.0, 1.0, 1.0, 1.0, 1.0, 1.0, 1.0, 1.0, 1.0, 1.0, 1.0, 1.0, 1.0, 1.0, 1.0, 1.0, 1.0, 1.0, 1.0, 1.0, 1.0, 1.0, 1.0, 1.0, 1.0, 1.0, 1.0, 1.0, 1.0, 1.0, 1.0, 1.0, 1.0, 1.0, 1.0, 1.0, 1.0, 1.0, 1.0, 1.0, 1.0, 1.0, 1.0, 1.0, 1.0, 1.0, 1.0, 1.0, 1.0, 1.0, 1.0, 1.0, 1.0, 1.0, 1.0, 1.0, 1.0, 1.0, 1.0, 1.0, 1.0, 1.0, 1.0, 1.0, 1.0, 1.0, 1.0, 1.0, 1.0, 1.0, 1.0, 1.0, 1.0, 1.0, 1.0, 1.0, 1.0, 1.0, 1.0, 1.0, 1.0, 1.0, 1.0, 1.0, 1.0, 1.0, 1.0, 1.0, 1.0, 1.0, 1.0, 1.0, 1.0, 1.0, 1.0, 1.0, 1.0, 1.0, 1.0, 1.0, 1.0, 1.0, 1.0, 1.0, 1.0, 1.0, 1.0, 1.0, 1.0, 1.0, 1.0, 1.0, 1.0, 1.0, 1.0, 1.0, 1.0, 1.0, 1.0, 1.0, 1.0, 1.0, 1.0, 1.0, 1.0, 1.0, 1.0, 1.0, 1.0, 1.0, 1.0, 1.0, 1.0, 1.0, 1.0, 1.0, 1.0, 1.0])
me_scene_003.use_remesh_preserve_volume = False
me_scene_003.use_remesh_preserve_attributes = False
me_scene_003.use_mirror_vertex_groups = False
me_scene_003.update()
me_scene_003.normals_split_custom_set([tuple(v) for v in zip(*[iter([-0.07, 0.657, 0.7506, -0.05261, 0.6024, 0.7964, 0.0258, 0.9424, 0.3334, 0.09619, 0.7438, 0.6614, 0.1628, 0.9709, -0.1755, -0.02626, 0.8985, 0.4382, 0.02455, 0.9991, 0.03326, 0.2175, 0.4217, 0.8803, 0.1116, 0.9655, 0.2354, -0.09758, 0.995, -0.02007, -0.02626, 0.8985, 0.4382, -0.01964, 0.5897, 0.8074, 0.3289, -0.49, -0.8073, 0.3412, 0.2058, -0.9172, 0.3245, 0.2063, -0.9231, 0.7839, 0.2886, -0.5497, 0.777, -0.2765, -0.5655, 0.3671, -0.3565, -0.8592, 0.5212, -0.05071, -0.8519, 0.8878, 0.4349, -0.1505, 0.6396, 0.389, -0.663, 0.8048, 0.2719, 0.5276, 0.8456, 0.4962, 0.1969, 0.7644, -0.2174, 0.607, 0.815, -0.3971, -0.422, 0.3869, -0.9212, 0.04042, 0.1398, -0.9747, -0.1746, -0.02626, 0.8985, 0.4382, 0.1628, 0.9709, -0.1755, -0.3429, 0.6494, 0.6788, 0.02455, 0.9991, 0.03326, -0.2288, 0.9725, -0.0435, -0.8418, 0.5254, 0.1234, 0.01911, 0.1337, 0.9908, -0.01964, 0.5897, 0.8074, -0.02626, 0.8985, 0.4382, -0.4321, 0.6405, 0.6348, -0.2299, 0.0886, 0.9692, 0.1043, -0.2501, 0.9626, -0.1551, 0.4778, 0.8647, -0.03826, 0.9419, 0.3337, 0.8574, -0.1871, -0.4795, 0.862, -0.1827, -0.4728, 0.858, -0.1905, -0.4771, 0.8572, -0.3062, -0.4141, 0.7049, 0.2968, 0.6442, 0.6454, 0.3199, 0.6936, 0.928, 0.2728, 0.2538, 0.2145, -0.828, 0.5181, 0.2255, -0.8298, 0.5104, 0.2922, -0.8221, 0.4887, 0.0463, -0.2216, 0.974, -0.01309, -0.2173, 0.976, 0.04512, -0.222, 0.974, -0.05281, -0.04538, 0.9976, -0.04931, -0.04239, 0.9979, -0.05226, -0.03834, 0.9979, -0.05281, -0.04538, 0.9976, -0.058, -0.04807, 0.9972, 0.497, -0.5841, 0.6417, 0.353, -0.6234, 0.6977, 0.4653, -0.5689, 0.6781, 0.9842, 0.1766, -0.01627, 0.6396, 0.389, -0.663, 0.8878, 0.4349, -0.1505, 0.7889, 0.409, 0.4587, 0.7049, 0.2968, 0.6442, 0.928, 0.2728, 0.2538, 0.8904, -0.1443, 0.4317, 0.8543, 0.3045, 0.4214, 0.05478, 0.1302, 0.99, 0.3459, 0.1163, 0.931, 0.6816, 0.02542, 0.7313, -0.157, -0.2201, 0.9628, -0.1775, -0.57, 0.8023, 0.1589, -0.1605, 0.9742, 0.8771, 0.2964, -0.378, 0.2901, 0.05487, -0.9554, 0.5231, -0.1045, -0.8458, 0.1044, 0.669, -0.7359, 0.2901, 0.05487, -0.9554, 0.8771, 0.2964, -0.378, -0.7472, 0.1207, -0.6535, -0.6476, 0.1852, -0.7392, -0.7472, 0.1207, -0.6535, 0.1489, 0.5762, 0.8036, 0.04208, 0.2528, 0.9666, -0.2804, 0.009525, 0.9598, -0.3912, 0.05033, 0.9189, 0.07513, 0.245, 0.9666, 0.07803, -0.1115, 0.9907, 0.08642, -0.02412, 0.996, 0.7906, 0.3927, 0.4698, 0.9838, -0.1705, -0.05558, 0.8932, -0.1305, 0.4302, 0.9131, -0.161, 0.3746, 0.9873, -0.1208, -0.1033, 0.2879, 0.9576, -0.01189, 0.6476, 0.6453, -0.4052, 0.6492, 0.6316, -0.4239, 0.4778, 0.8622, -0.1681, 0.1043, -0.2501, 0.9626, -0.2299, 0.0886, 0.9692, 0.8606, -0.1059, 0.4981, 0.5082, -0.5585, -0.6556, 0.3133, -0.8234, -0.4731, 0.8573, -0.1726, -0.4849, -0.1388, 0.8094, -0.5706, -0.1388, 0.8094, -0.5706, -0.1388, 0.8094, -0.5706, -0.1388, 0.8094, -0.5706, -0.1388, 0.8094, -0.5706, -0.8688, 0.3791, -0.3186, -0.87, 0.3793, -0.3149, -0.8642, 0.3804, -0.3293, -0.9875, -0.1549, -0.03062, -0.9869, -0.1546, -0.04643, -0.9836, -0.1696, -0.06168, 0.08495, 0.9698, 0.2285, 0.2764, 0.9368, 0.2146, 0.3807, 0.9123, 0.1507, 0.4039, 0.9067, 0.1214, -0.09307, 0.9269, -0.3636, -0.04258, 0.9739, 0.2229, 0.6611, 0.7428, 0.1062, 0.2739, 0.9543, 0.1196, -0.7196, 0.339, 0.606, 0.6611, 0.7428, 0.1062, -0.7196, 0.339, 0.606, -0.6021, 0.7712, -0.2068, 0.8116, 0.2104, 0.5449, 0.9053, 0.3045, 0.2961, 0.947, 0.2561, 0.1937, 0.9562, 0.2437, 0.1622, 0.9433, 0.271, 0.1915, 0.5157, 0.8486, 0.118, 0.5726, 0.8092, 0.1319, 0.3647, 0.931, -0.01806, 0.5274, 0.7905, 0.3115, 0.934, 0.1864, 0.3047, -0.504, -0.4461, 0.7396, -0.4883, -0.452, 0.7465, -0.4884, -0.4517, 0.7466, -0.1901, 0.9802, 0.05603, 0.0397, 0.8965, -0.4412, -0.07892, 0.9819, -0.1722, -0.01378, 0.1436, 0.9895, -0.1229, 0.09565, 0.9878, -0.157, -0.2201, 0.9628, 0.1589, -0.1605, 0.9742, 0.2784, 0.1083, 0.9543, 0.1586, 0.8227, -0.5459, 0.2739, 0.9543, 0.1196, 0.4661, 0.8041, -0.3691, 0.9443, -0.1904, 0.2684, 0.9436, -0.19, 0.2712, 0.9493, -0.149, 0.2769, 0.9288, 0.3625, 0.07688, 0.9211, -0.2881, 0.2619, 0.9141, -0.239, 0.3277, 0.7716, -0.5576, 0.3062, 0.3869, -0.9212, 0.04042, 0.815, -0.3971, -0.422, -0.05088, 0.995, 0.08539, -0.1207, 0.9919, 0.03864, -0.02945, 0.9915, 0.1264, 0.04725, 0.9925, 0.1126, 0.5726, 0.8092, 0.1319, 0.5157, 0.8486, 0.118, -0.1655, 0.9818, 0.09341, 0.5082, -0.5585, -0.6556, 0.8573, -0.1726, -0.4849, 0.9171, -0.08304, -0.39, 0.9171, -0.08304, -0.39, 0.8573, -0.1726, -0.4849, 0.9393, 0.1382, 0.3141, 0.385, 0.296, 0.8742, -0.07619, 0.3562, 0.9313, 0.4545, 0.3969, 0.7974, 0.4661, 0.8041, -0.3691, 0.1945, 0.6306, -0.7513, 0.228, 0.6377, -0.7358, 0.1913, 0.6707, -0.7166, 0.1586, 0.8227, -0.5459, 0.05966, -0.3929, 0.9177, 0.05966, -0.3929, 0.9177, 0.08642, -0.02412, 0.996, 0.07803, -0.1115, 0.9907, 0.05873, -0.399, 0.9151, 0.7568, 0.3631, 0.5435, 0.9171, -0.08304, -0.39, 0.9393, 0.1382, 0.3141, 0.2145, -0.828, 0.5181, 0.2255, -0.8298, 0.5104, 0.2922, -0.8221, 0.4887, 0.07175, -0.4021, 0.9128, -0.1088, 0.1289, 0.9857, -0.4839, -0.0195, 0.8749, -0.5487, -0.01977, 0.8358, -0.4523, -0.2722, 0.8493, 0.6816, 0.02542, 0.7313, 0.3459, 0.1163, 0.931, 0.3143, -0.1401, 0.9389, 0.6251, 0.1677, 0.7623, -0.1088, 0.1289, 0.9857, 0.07175, -0.4021, 0.9128, 0.4106, -0.5803, 0.7033, 0.2362, 0.8176, 0.5252, 0.7889, 0.409, 0.4587, 0.03721, 0.9868, 0.1578, -0.0458, 0.9904, 0.13, 0.002744, -0.9963, 0.08555, 0.04256, -0.9924, 0.1157, -0.03269, -0.9948, 0.09595, 0.3671, -0.3565, -0.8592, 0.777, -0.2765, -0.5655, 0.9839, -0.1205, -0.1323, 0.9086, -0.1766, 0.3784, 0.4023, -0.9037, -0.1467, 0.7586, 0.6366, 0.1388, 0.7557, 0.6433, 0.1224, 0.8102, 0.5857, -0.02244, 0.7482, 0.6515, 0.1252, 0.7433, -0.5384, -0.397, 0.6684, -0.6672, -0.3286, 0.71, -0.606, -0.3587, 0.2713, 0.8466, 0.458, 0.03722, 0.7477, 0.663, 0.525, 0.4508, 0.7219, 0.1044, 0.669, -0.7359, 0.8771, 0.2964, -0.378, 0.756, 0.3887, 0.5267, 0.8892, 0.008676, 0.4575, 0.9854, 0.1517, 0.0771, 0.9114, 0.3084, 0.2723, 0.8048, 0.5754, -0.1458, 0.5226, 0.8419, -0.1345, 0.5301, 0.8229, 0.2044, 0.705, 0.2475, 0.6646, 0.9257, 0.2371, 0.2947, 0.9142, 0.2845, 0.2884, 0.8048, 0.5754, -0.1458, 0.3294, 0.6475, -0.6872, 0.5226, 0.8419, -0.1345, 0.705, 0.2475, 0.6646, 0.525, 0.4508, 0.7219, 0.5376, -0.01005, 0.8431, 0.9257, 0.2371, 0.2947, 0.4753, -0.01717, -0.8796, 0.4706, -0.0131, -0.8823, 0.4956, -0.0282, -0.8681, -0.8461, -0.1549, 0.5099, -0.8542, -0.1546, 0.4964, -0.8597, -0.1696, 0.4818, -0.2337, 0.8702, 0.4337, -0.1201, 0.6423, 0.7569, -0.5269, 0.5417, 0.6549, 0.5552, 0.7973, -0.2367, 0.1489, 0.5762, 0.8036, -0.6508, 0.7315, 0.2035, -0.5269, 0.5417, 0.6549, -0.1201, 0.6423, 0.7569, 0.09188, 0.7589, 0.6447, -0.8558, -0.178, 0.4858, -0.3912, 0.05033, 0.9189, -0.2804, 0.009525, 0.9598, -0.3912, 0.05033, 0.9189, -0.8558, -0.178, 0.4858, -0.7706, 0.004403, 0.6373, -0.3912, 0.05033, 0.9189, -0.7706, 0.004403, 0.6373, -0.1857, 0.3086, 0.9329, 0.315, 0.9077, -0.2771, 0.7334, 0.3536, -0.5806, 0.5552, 0.7973, -0.2367, -0.07892, 0.9819, -0.1722, -0.2066, 0.9664, 0.1531, -0.82, 0.4017, 0.4076, -0.7196, 0.339, 0.606, 0.2739, 0.9543, 0.1196, -0.1901, 0.9802, 0.05603, -0.001772, 0.9944, -0.1053, -0.08928, 0.7161, -0.6923, -0.01017, 0.9986, -0.052, 0.04698, 0.9896, -0.1362, 0.001503, 1.0, -0.00793, -0.1437, 0.2356, 0.9612, -0.1486, 0.2319, 0.9613, 0.2037, 0.9106, 0.3597, -0.4276, 0.874, 0.2308, 0.8839, -0.3956, 0.2496, 0.8839, -0.3956, 0.2496, 0.9297, -0.02966, 0.3671, 0.904, -0.1765, 0.3894, 0.8812, -0.4017, 0.2494, 0.5552, 0.7973, -0.2367, 0.634, 0.6262, -0.4537, 0.1599, 0.9535, 0.2554, 0.8116, 0.2104, 0.5449, 0.385, 0.296, 0.8742, 0.4545, 0.3969, 0.7974, 0.7199, 0.233, 0.6538, 0.9053, 0.3045, 0.2961, -0.543, -0.2102, 0.813, -0.485, -0.2191, 0.8466, -0.03409, -0.08542, 0.9958, -0.1427, 0.6326, 0.7612, -0.4972, 0.3224, 0.8055, -0.4321, 0.6405, 0.6348, -0.03826, 0.9419, 0.3337, -0.2522, 0.954, 0.162, -0.4557, 0.8741, 0.1682, -0.4554, 0.8743, 0.1681, -0.4073, 0.8905, 0.2027, 0.2037, 0.9106, 0.3597, 0.5907, 0.5291, 0.6092, 0.2972, 0.8001, 0.5211, 0.05444, -0.00323, 0.9985, -0.3756, 0.03675, 0.926, -0.3756, 0.03675, 0.926, 0.1104, -0.3795, 0.9186, 0.1021, 0.9557, 0.276, 0.22, 0.8024, 0.5548, -0.1427, 0.6326, 0.7612, 0.8456, 0.4962, 0.1969, 0.8048, 0.2719, 0.5276, 0.9141, -0.239, 0.3277, 0.815, -0.3971, -0.422, 0.1799, 0.9836, -0.007765, 0.007145, 0.9981, 0.0616, -0.9696, 0.2442, 0.0143, -0.4276, 0.874, 0.2308, -0.4276, 0.874, 0.2308, -0.9696, 0.2442, 0.0143, -0.9262, 0.03467, 0.3754, 0.5516, 0.638, 0.5373, 0.5504, 0.6352, 0.5419, 0.2879, 0.9576, -0.01189, 0.0258, 0.9424, 0.3334, 0.04354, 0.9698, -0.2401, 0.08378, 0.9713, -0.2226, -0.1021, 0.9943, -0.03012, 0.1799, 0.9836, -0.007765, 0.815, -0.3971, -0.422, 0.9073, 0.0103, 0.4204, 0.6659, 0.03675, 0.7451, 0.6659, 0.03675, 0.7451, 0.9036, -0.04786, 0.4257, -0.03409, -0.08542, 0.9958, 0.256, -0.07768, 0.9636, 0.2898, -0.08899, 0.9529, 0.2523, -0.09567, 0.9629, -0.1427, 0.6326, 0.7612, 0.1773, -0.8667, 0.4663, 0.4847, -0.253, 0.8373, 0.1104, -0.3795, 0.9186, -0.4181, -0.871, 0.2579, -0.4274, -0.7484, 0.5071, -0.421, -0.8597, 0.2892, -0.421, -0.8597, 0.2892, -0.4274, -0.7484, 0.5071, -0.4039, -0.5689, 0.7164, 0.1279, 0.9767, 0.1723, 0.008643, 0.9941, 0.1083, 0.1723, 0.959, 0.2249, 0.4946, 0.7772, 0.3889, 0.01628, 0.9895, 0.1436, 0.6938, 0.5241, 0.4938, 0.7023, 0.521, 0.4851, 0.4946, 0.7772, 0.3889, 0.1723, 0.959, 0.2249, 0.7106, 0.5109, 0.4838, 0.734, 0.5987, 0.3206, -0.4523, -0.2722, 0.8493, -0.5487, -0.01977, 0.8358, -0.4018, -0.5832, 0.706, 0.9131, -0.161, 0.3746, 0.8932, -0.1305, 0.4302, 0.1104, -0.3795, 0.9186, 0.4847, -0.253, 0.8373, 0.5148, -0.1974, 0.8343, 0.05478, 0.1302, 0.99, -0.139, 0.05874, 0.9885, -0.1374, 0.06114, 0.9886, 0.3143, -0.1401, 0.9389, 0.3459, 0.1163, 0.931, 0.79, 0.01609, 0.6129, 0.6792, 0.1565, 0.7171, 0.6268, 0.3706, 0.6854, 0.6268, 0.3706, 0.6854, 0.6792, 0.1565, 0.7171, 0.3871, 0.5766, 0.7196, 0.3871, 0.5766, 0.7196, 0.6792, 0.1565, 0.7171, 0.6177, 0.01209, 0.7864, -0.7196, 0.339, 0.606, 0.2971, 0.2576, 0.9194, 0.5274, 0.7905, 0.3115, -0.6021, 0.7712, -0.2068, 0.4965, 0.8551, -0.1491, -0.2522, 0.954, 0.162, -0.03826, 0.9419, 0.3337, 0.2098, 0.9729, 0.09722, 0.3267, -0.7002, -0.6348, 0.3411, -0.6784, -0.6507, 0.3866, -0.7184, -0.5783, 0.3239, -0.7019, -0.6343, 0.3259, -0.7001, -0.6353, 0.8882, 0.00785, 0.4594, 0.9076, 0.02753, 0.4189, 0.6925, 0.04228, 0.7201, 0.1043, -0.2501, 0.9626, 0.8606, -0.1059, 0.4981, 0.7651, 0.6412, -0.0584, 0.9172, 0.2443, 0.3147, 0.9297, -0.02966, 0.3671, 0.6516, 0.3977, -0.6459, -0.1385, 0.8095, -0.5706, -0.1388, 0.8094, -0.5706, -0.1385, 0.8095, -0.5705, -0.1388, 0.8094, -0.5706, -0.1385, 0.8096, -0.5705, 0.5573, 0.6319, 0.5387, 0.5561, 0.6291, 0.5432, 0.2098, 0.9729, 0.09722, -0.03826, 0.9419, 0.3337, 0.2901, 0.05487, -0.9554, 0.258, -0.2756, -0.926, 0.2565, -0.2742, -0.9268, 0.5231, -0.1045, -0.8458, 0.09242, 0.9875, 0.1273, 0.007145, 0.9981, 0.0616, -0.4276, 0.874, 0.2308, 0.2037, 0.9106, 0.3597, 0.2972, 0.8001, 0.5211, 0.6611, 0.7428, 0.1062, 0.8281, 0.555, -0.07907, 0.8291, 0.5539, -0.07696, 0.4661, 0.8041, -0.3691, 0.2739, 0.9543, 0.1196, 0.3691, 0.8552, 0.3639, 0.04725, 0.9925, 0.1126, -0.02945, 0.9915, 0.1264, 0.3691, 0.8552, 0.3639, 0.1132, 0.2514, -0.9612, 0.4601, 0.8242, -0.3301, 0.2665, 0.486, -0.8323, 0.1516, 0.1464, -0.9775, -0.2244, 0.8242, -0.5199, -0.6344, 0.4379, -0.637, -0.6344, 0.4379, -0.637, -0.6089, 0.4365, -0.6623, -0.611, 0.4804, -0.6292, -0.6343, 0.4376, -0.6374, -0.09307, 0.9269, -0.3636, 0.5789, 0.5035, -0.6413, 0.6334, 0.1632, -0.7564, 0.6549, 0.121, -0.746, 0.6668, 0.124, -0.7348, 0.6677, 0.1194, -0.7348, 0.6723, 0.1376, -0.7274, 0.7359, 0.1104, -0.668, 0.6659, 0.1061, -0.7385, 0.6279, 0.1298, -0.7674, -0.681, -0.5281, 0.5073, -0.6433, -0.5357, 0.547, -0.6729, -0.5428, 0.5025, 0.2971, 0.2576, 0.9194, -0.7196, 0.339, 0.606, -0.82, 0.4017, 0.4076, 0.9989, 0.03337, 0.03212, 0.8904, -0.1443, 0.4317, 0.6816, 0.02542, 0.7313, 0.3143, -0.1401, 0.9389, 0.5565, -0.7397, 0.3785, 0.3308, 0.932, -0.148, 0.1511, 0.9877, 0.0395, 0.4071, 0.8814, -0.2396, 0.4085, 0.8798, -0.2431, 0.9141, -0.239, 0.3277, 0.8048, 0.2719, 0.5276, 0.7644, -0.2174, 0.607, 0.2175, 0.4217, 0.8803, 0.6886, -0.2762, 0.6705, 0.7315, -0.248, 0.6351, 0.7716, -0.5576, 0.3062, 0.8892, 0.008676, 0.4575, 0.756, 0.3887, 0.5267, -0.01378, 0.1436, 0.9895, 0.2784, 0.1083, 0.9543, 0.5657, 0.2119, 0.7969, -0.02626, 0.8985, 0.4382, -0.09758, 0.995, -0.02007, 0.1799, 0.9836, -0.007765, -0.1021, 0.9943, -0.03012, -0.05787, 0.9964, -0.06268, -0.1081, 0.9925, -0.05648, -0.2288, 0.9725, -0.0435, 0.02455, 0.9991, 0.03326, -0.2682, -0.9088, 0.3195, -0.2839, -0.9102, 0.3015, -0.2596, -0.911, 0.3206, -0.2737, -0.9121, 0.3053, 0.5552, 0.7973, -0.2367, 0.7334, 0.3536, -0.5806, 0.8728, 0.2259, -0.4327, 0.9403, 0.1645, -0.2979, 0.7541, 0.2925, -0.588, 0.634, 0.6262, -0.4537, 0.9073, 0.0103, 0.4204, 0.9036, -0.04786, 0.4257, 0.8349, -0.2335, -0.4984, 0.993, 0.01458, 0.1173, 0.04878, -0.5317, 0.8455, 0.04761, -0.5304, 0.8464, 0.03749, -0.5022, 0.8639, 0.03902, -0.6532, 0.7562, 0.5123, -0.8426, -0.1661, 0.1363, -0.314, -0.9396, 0.3903, -0.628, -0.6733, 0.3903, -0.628, -0.6733, 0.5567, -0.8119, 0.1759, 0.5123, -0.8426, -0.1661, 0.7414, 0.6708, -0.01648, 0.7414, 0.6708, -0.01648, 0.7427, 0.6695, -0.01496, 0.459, 0.8737, 0.161, 0.7651, 0.6412, -0.0584, 0.4601, 0.8242, -0.3301, 0.4608, 0.8737, 0.1557, 0.4323, 0.8906, 0.1414, 0.4601, 0.8732, 0.1608, 0.9911, -0.00888, -0.1328, 0.9911, -0.00888, -0.1328, 0.9909, -0.007164, -0.1344, 0.588, -0.8089, -0.001471, 0.5945, -0.8041, -0.003041, 0.5294, -0.8371, 0.1381, -0.08928, 0.7161, -0.6923, -0.001772, 0.9944, -0.1053, -0.08689, 0.7116, -0.6972, -0.08973, 0.7094, -0.6991, 0.9893, 0.08027, -0.1215, 0.9904, 0.0677, -0.1202, 0.9403, 0.1645, -0.2979, 0.8728, 0.2259, -0.4327, 0.6891, 0.6977, 0.196, 0.7906, 0.3927, 0.4698, 0.9854, 0.1517, 0.0771, 0.8892, 0.008676, 0.4575, 0.5657, 0.2119, 0.7969, 0.6318, -0.4041, 0.6615, 0.4778, 0.8622, -0.1681, 0.0542, 0.9974, 0.0475, 0.09619, 0.7438, 0.6614, 0.0258, 0.9424, 0.3334, 0.2879, 0.9576, -0.01189, -0.3438, 0.1968, -0.9182, -0.3345, 0.2071, -0.9193, -0.3359, 0.2054, -0.9192, -0.3438, 0.2349, -0.9092, 0.22, 0.8024, 0.5548, -0.01796, 0.9034, 0.4283, -0.4972, 0.3224, 0.8055, -0.1427, 0.6326, 0.7612, 0.1489, 0.5762, 0.8036, 0.5552, 0.7973, -0.2367, 0.1599, 0.9535, 0.2554, 0.1117, 0.9114, 0.3961, 0.09188, 0.7589, 0.6447, -0.1201, 0.6423, 0.7569, -0.2337, 0.8702, 0.4337, 0.8745, 0.1552, 0.4596, 0.9176, 0.1509, 0.3678, 0.934, 0.1864, 0.3047, 0.5274, 0.7905, 0.3115, 0.2971, 0.2576, 0.9194, 0.9189, 0.1682, 0.3569, 0.9134, 0.1687, 0.3704, 0.9139, 0.1625, 0.3721, 0.9074, 0.1816, 0.3791, 0.05144, 0.9897, 0.1335, 0.1511, 0.9877, 0.0395, 0.3308, 0.932, -0.148, 0.07238, 0.9912, 0.1104, 0.1021, 0.9557, 0.276, -0.1427, 0.6326, 0.7612, 0.05443, 0.9899, 0.1305, 0.1242, 0.9922, 0.01115, 0.4358, -0.2289, -0.8704, 0.8349, -0.2335, -0.4984, 0.9036, -0.04786, 0.4257, 0.9989, 0.03337, 0.03212, 0.9769, 0.2082, -0.04898, 0.9575, 0.2775, 0.07868, 0.9797, 0.1952, -0.04499, 0.9787, 0.1957, -0.06262, 0.8543, 0.3045, 0.4214, 0.8904, -0.1443, 0.4317, 0.1689, -0.02159, -0.9854, 0.1692, -0.02009, -0.9854, 0.8349, -0.2335, -0.4984, 0.4358, -0.2289, -0.8704, 0.1873, -0.007239, -0.9823, 0.2275, -0.05776, -0.9721, 0.04109, -0.9348, 0.3527, 0.4106, -0.5803, 0.7033, 0.07175, -0.4021, 0.9128, -0.4523, -0.2722, 0.8493, -0.4018, -0.5832, 0.706, 0.0758, -0.94, 0.3326, 0.01911, 0.1337, 0.9908, 0.1224, -0.07856, 0.9894, 0.6886, -0.2762, 0.6705, 0.2175, 0.4217, 0.8803, -0.01964, 0.5897, 0.8074, 0.8606, -0.1059, 0.4981, 0.9959, -0.06794, 0.05963, 0.9952, -0.05995, 0.07726, 4.103e-08, 1.0, -1.275e-07, 4.103e-08, 1.0, -1.275e-07, 4.103e-08, 1.0, -1.275e-07, 4.103e-08, 1.0, -1.275e-07, 0.4636, 0.5965, 0.6552, 0.6454, 0.3199, 0.6936, 0.7049, 0.2968, 0.6442, 0.7889, 0.409, 0.4587, 0.2362, 0.8176, 0.5252, 0.4363, 0.4799, 0.7611, 0.4363, 0.4799, 0.7611, 0.2517, 0.9678, -0.0008119, 0.2748, 0.9615, -0.003287, 0.2769, 0.9609, -0.005816, 0.321, 0.9453, 0.05734, 0.2808, 0.9589, -0.03948, 0.3024, 0.9531, 0.01063, 0.3653, 0.9281, -0.07254, 0.6516, 0.3977, -0.6459, 0.256, 0.7635, -0.5929, -0.06201, 0.7315, 0.679, 0.7651, 0.6412, -0.0584, 0.5212, -0.05071, -0.8519, 0.6396, 0.389, -0.663, 0.9842, 0.1766, -0.01627, 0.7839, 0.2886, -0.5497, 0.9402, 0.1956, 0.2789, 0.9846, -0.03765, 0.1705, 0.9839, -0.1205, -0.1323, 0.777, -0.2765, -0.5655, 0.2713, 0.8466, 0.458, 0.525, 0.4508, 0.7219, 0.705, 0.2475, 0.6646, 0.5301, 0.8229, 0.2044, 0.2098, 0.9729, 0.09722, 0.6481, 0.637, -0.4174, 0.656, 0.6291, -0.4171, 0.6409, 0.6355, -0.4306, 0.4965, 0.8551, -0.1491, 0.7051, -0.2045, 0.679, 0.7972, -0.1993, 0.5698, 0.8454, -0.1063, 0.5234, 0.8039, -0.1548, 0.5742, 0.2713, 0.8466, 0.458, 0.5301, 0.8229, 0.2044, 0.5226, 0.8419, -0.1345, -0.01614, 0.9989, 0.04493, -0.08996, 0.9959, -0.0007064, -0.8041, 0.01248, 0.5944, -0.8018, 0.01269, 0.5975, -0.8109, 0.01387, 0.585, -0.2244, 0.8242, -0.5199, -0.09307, 0.9269, -0.3636, 0.4039, 0.9067, 0.1214, -0.2244, 0.8242, -0.5199, 0.4039, 0.9067, 0.1214, -0.39, 0.7691, 0.5063, 0.4039, 0.9067, 0.1214, 0.4572, 0.855, 0.2449, -0.39, 0.7691, 0.5063, 0.8581, 0.3725, 0.3534, 0.9211, -0.2881, 0.2619, 0.9288, 0.3625, 0.07688, 0.9288, 0.3625, 0.07688, 0.1044, 0.9856, -0.1328, 0.8581, 0.3725, 0.3534, 0.4572, 0.855, 0.2449, 0.4039, 0.9067, 0.1214, 0.9298, 0.3678, 0.01617, 0.6334, 0.1632, -0.7564, 0.5789, 0.5035, -0.6413, -0.5678, 0.2881, 0.7711, 0.1565, 0.8208, -0.5493, 0.5789, 0.5035, -0.6413, 0.6279, 0.1298, -0.7674, -0.04258, 0.9739, 0.2229, -0.6121, 0.7818, 0.1186, 0.08495, 0.9698, 0.2285, 0.05444, -0.00323, 0.9985, 0.1104, -0.3795, 0.9186, 0.8932, -0.1305, 0.4302, 0.3825, -0.007238, 0.9239, -0.0105, -0.9998, 0.01908, -0.005928, -1.0, 0.003743, 0.01257, -0.9991, -0.04031, 0.04048, -0.9991, -0.01176, 0.5608, -0.828, 0.0009147, 0.5579, -0.8298, -0.01222, 0.5634, -0.8221, -0.08218, -0.9442, -0.3293, 0.006863, -0.9457, -0.3246, 0.01837, -0.9296, -0.366, -0.04407, -0.9458, -0.3244, 0.01252, -0.9326, -0.361, -0.0007219, 0.2963, 0.9383, 0.1782, 0.04698, 0.9896, -0.1362, -0.01017, 0.9986, -0.052, 0.9935, 0.01268, 0.1132, 0.9076, 0.02753, 0.4189, 0.8882, 0.00785, 0.4594, 0.8606, -0.1059, 0.4981, 0.9952, -0.05995, 0.07726, 0.1589, -0.1605, 0.9742, 0.6318, -0.4041, 0.6615, 0.5657, 0.2119, 0.7969, 0.2784, 0.1083, 0.9543, 0.9839, -0.1205, -0.1323, 0.9846, -0.03765, 0.1705, 0.9086, -0.1766, 0.3784, 0.8449, -0.1756, 0.5052, 0.6726, -0.57, 0.472, 0.9086, -0.1766, 0.3784, 0.2108, -0.9743, 0.07916, 0.2388, -0.9703, 0.03782, 0.204, -0.9721, 0.1154, 0.3671, -0.3565, -0.8592, -0.1826, -0.9675, -0.1748, 0.3289, -0.49, -0.8073, 0.9402, 0.1956, 0.2789, 0.869, 0.175, 0.4628, 0.8449, -0.1756, 0.5052, 0.9086, -0.1766, 0.3784, 0.9846, -0.03765, 0.1705, 0.06948, 0.01287, -0.9975, 0.06517, 0.01813, -0.9977, 0.09124, -0.0007713, -0.9958, 0.2665, 0.486, -0.8323, 0.4601, 0.8242, -0.3301, 0.7651, 0.6412, -0.0584, 0.2665, 0.486, -0.8323, 0.7651, 0.6412, -0.0584, -0.06201, 0.7315, 0.679, 0.1489, 0.5762, 0.8036, 0.7906, 0.3927, 0.4698, 0.6891, 0.6977, 0.196, -0.6508, 0.7315, 0.2035, 0.1521, 0.1374, -0.9788, 0.1516, 0.1464, -0.9775, 0.2665, 0.486, -0.8323, 0.256, 0.7635, -0.5929, 0.6516, 0.3977, -0.6459, 0.1531, 0.1396, -0.9783, 0.1548, 0.1277, -0.9797, 0.8033, 0.1555, 0.575, 0.8122, 0.1289, 0.5689, 0.904, -0.1765, 0.3894, 0.9297, -0.02966, 0.3671, 0.9172, 0.2443, 0.3147, 0.3453, 0.9023, 0.2582, 0.04698, 0.9896, -0.1362, 0.2963, 0.9383, 0.1782, 0.3742, 0.9097, 0.1802, -0.1349, 0.9077, -0.3973, 0.256, 0.7635, -0.5929, 0.2665, 0.486, -0.8323, 0.5085, -0.8583, -0.06949, 0.5081, -0.8586, -0.06851, 0.5071, -0.8593, -0.06681, -0.9262, 0.03467, 0.3754, -0.9696, 0.2442, 0.0143, -0.9189, -0.03834, 0.3926, -0.9188, -0.04538, 0.392, -0.9208, -0.04807, 0.3872, 0.7719, -0.1871, 0.6075, 0.7676, -0.1827, 0.6144, 0.77, -0.1905, 0.609, 0.7115, -0.3062, 0.6325, 4.103e-08, 1.0, -1.912e-07, 4.103e-08, 1.0, -1.912e-07, 4.103e-08, 1.0, -1.912e-07, 4.103e-08, 1.0, -1.912e-07])] * 3)])

# ---- objects
ob_combined_rock_01_000 = bpy.data.objects.new('Combined_Rock_01.000', me_scene_003)

# ---- transforms, parenting, visibility, modifiers, constraints
ob_combined_rock_01_000.location = (0.0, 0.0, 0.0)
ob_combined_rock_01_000.rotation_euler = (1.571, -0.0, 0.4556)
ob_combined_rock_01_000.scale = (0.01, 0.01, 0.01)
ob_combined_rock_01_000.color = (0.8, 0.8, 0.8, 1.0)
ob_combined_rock_01_000.lineart.crease_threshold = 0.0

# ---- collection membership
col_collection_1.objects.link(ob_combined_rock_01_000)

# ---- scene / render settings (as saved in the file)
scene.frame_start = 1; scene.frame_end = 250; scene.frame_set(1)
scene.render.engine = 'BLENDER_EEVEE_NEXT'
scene.render.resolution_percentage = 50
scene.render.fps = 25
scene.render.dither_intensity = 0.0
scene.cycles.use_denoising = False
scene.cycles.samples = 128
scene.cycles.sampling_pattern = 'TABULATED_SOBOL'
scene.cycles.light_sampling_threshold = 0.0
scene.cycles.use_adaptive_sampling = False
scene.cycles.use_light_tree = False
scene.cycles.blur_glossy = 0.0
scene.cycles.sample_clamp_indirect = 0.0
scene.view_settings.view_transform = 'Standard'
bpy.context.view_layer.update()

# ---- added for rendering (the .blend has no active camera and no usable light): camera, sun
cam_auto = bpy.data.cameras.new('AutoCamera')
cam_auto.lens = 50.0
cam_auto.sensor_width = 36.0
cam_auto.clip_end = 1000.0
ob_auto_camera = bpy.data.objects.new('AutoCamera', cam_auto)
scene.collection.objects.link(ob_auto_camera)
ob_auto_camera.location = (10.7674, -12.0547, 9.13823)
ob_auto_camera.rotation_euler = (1.09748, -7.21219e-08, 0.694738)
scene.camera = ob_auto_camera
light_auto_sun = bpy.data.lights.new('AutoSun', 'SUN')
light_auto_sun.energy = 3.0
light_auto_sun.angle = 0.0523599
ob_auto_sun = bpy.data.objects.new('AutoSun', light_auto_sun)
scene.collection.objects.link(ob_auto_sun)
ob_auto_sun.rotation_euler = (0.872665, 0.174533, 0.523599)
bpy.context.view_layer.update()
